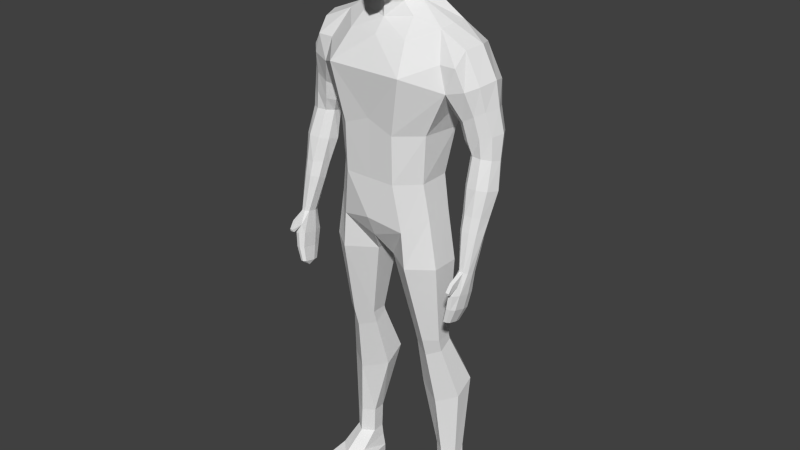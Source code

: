 # Source: TestDude.blend  (saved by Blender 2.75.0; exported with 4.5.12 LTS)
import bpy
from mathutils import Matrix  # noqa: F401  (used for matrix-valued properties, if any)

bpy.ops.wm.read_factory_settings(use_empty=True)
scene = bpy.context.scene
scene.name = 'Scene'

# ---- collections
col_collection_1 = bpy.data.collections.new('Collection 1'); scene.collection.children.link(col_collection_1)

# ---- world
world_world = bpy.data.worlds.new('World'); scene.world = world_world
world_world.color = (0.05088, 0.05088, 0.05088)
world_world.use_sun_shadow = False
world_world.sun_shadow_jitter_overblur = 0.0
world_world.cycles.sampling_method = 'MANUAL'
world_world.cycles.sample_map_resolution = 256

# ---- meshes
me_cube_003 = bpy.data.meshes.new('Cube.003')
me_cube_003.from_pydata([(-8.001e-11, 1.393, 0.2164), (-7.781e-11, 1.352, -0.02788), (-5.799e-11, 1.008, 0.04144), (-5.376e-09, 1.846, 0.2292), (2.842e-08, 1.977, 0.082), (1.712e-08, 1.976, 0.1547), (1.105e-08, 1.954, 0.1981), (-6.218e-11, 1.077, 0.224), (2.366e-08, 1.904, 0.01928), (6.707e-09, 1.867, 0.01937), (-6.933e-11, 1.205, 0.008169), (-9.635e-11, 1.675, 0.1437), (-9.414e-11, 1.633, 0.1806), (5.918e-09, 1.867, 0.2292), (-0.01126, 1.977, 0.08478), (-0.02446, 1.954, 0.04514), (-0.02885, 1.931, 0.03195), (-0.0208, 1.977, 0.09272), (-0.0452, 1.954, 0.06237), (-0.05331, 1.931, 0.05228), (-0.02718, 1.977, 0.1046), (-0.05905, 1.954, 0.08817), (-0.06966, 1.931, 0.0827), (-0.02942, 1.977, 0.1186), (-0.06392, 1.954, 0.1186), (-0.0754, 1.931, 0.1186), (-0.02718, 1.977, 0.1326), (-0.05905, 1.954, 0.149), (-0.06966, 1.931, 0.1558), (-0.0208, 1.977, 0.1445), (-0.0452, 1.954, 0.1748), (-0.05331, 1.931, 0.1877), (-0.01126, 1.977, 0.1524), (-0.02446, 1.954, 0.1921), (-0.02885, 1.931, 0.2091), (-1.533e-08, 1.931, 0.2166), (-0.1526, 1.205, 0.04646), (-0.1526, 1.203, 0.1488), (-1.007e-10, 1.749, -0.002621), (-0.1764, 1.668, 0.0003896), (-0.1668, 1.661, 0.09488), (-0.22, 1.492, -0.04244), (-0.2255, 1.497, 0.148), (-0.1626, 1.358, 0.1527), (-0.1722, 1.352, 0.02373), (-0.07631, 1.205, 0.008169), (-0.07685, 1.352, -0.02788), (-0.125, 1.5, -0.094), (-0.0827, 1.753, 0.032), (-0.08779, 1.358, 0.2164), (-0.08497, 1.686, 0.1155), (-0.125, 1.542, 0.235), (-0.0871, 1.203, 0.2126), (-0.201, 1.576, 0.1429), (-0.1982, 1.571, -0.04127), (-5.775e-11, 1.006, 0.192), (-0.1701, 1.094, 0.04911), (-0.1701, 1.092, 0.142), (-0.1101, 1.049, -0.003782), (-0.1101, 1.049, 0.2005), (-9.547e-11, 1.659, -0.04222), (-0.05788, 1.846, 0.05526), (-0.09927, 1.631, 0.1712), (-1.004e-10, 1.744, 0.1503), (-0.1104, 1.655, -0.04191), (-0.07299, 1.757, 0.07878), (-0.06127, 1.777, 0.1272), (-0.04618, 1.721, 0.1097), (-0.06873, 1.792, 0.09182), (-0.1764, 1.668, 0.0003805), (-0.197, 0.9289, 0.04771), (-0.04424, 1.742, 0.009506), (-9.883e-11, 1.715, 0.1401), (-0.03668, 1.781, 0.019), (-1.023e-10, 1.778, 0.004805), (-0.07078, 1.787, 0.05133), (-0.08386, 1.729, 0.07472), (-0.05451, 1.904, 0.1938), (-0.07768, 1.904, 0.1153), (-0.05504, 1.904, 0.05379), (-0.03136, 1.904, 0.2198), (-0.07354, 1.904, 0.1546), (-0.07096, 1.904, 0.08226), (-0.03096, 1.904, 0.03104), (-0.05479, 1.867, 0.1937), (-0.07653, 1.867, 0.1157), (-0.05717, 1.867, 0.0537), (-0.05362, 1.846, 0.1937), (-0.07623, 1.846, 0.1152), (-0.03107, 1.847, 0.03056), (-0.03042, 1.846, 0.2196), (-0.031, 1.867, 0.2202), (-0.0726, 1.846, 0.1545), (-0.07333, 1.867, 0.1547), (-0.07111, 1.867, 0.08266), (-0.07061, 1.846, 0.08458), (-0.03014, 1.867, 0.0309), (-0.04708, 1.76, 0.1763), (-0.026, 1.748, 0.2015), (-0.2494, 1.618, -0.01165), (-0.2591, 1.62, 0.1039), (-0.2529, 1.576, 0.1429), (-0.2431, 1.574, -0.04127), (-0.3098, 1.524, -0.001245), (-0.3087, 1.524, 0.1023), (-0.279, 1.51, 0.133), (-0.2789, 1.508, -0.02979), (-0.3255, 1.535, 0.04764), (-0.2763, 1.628, 0.04763), (-0.1761, 1.669, 0.04763), (-0.2056, 1.455, 0.1094), (-0.2045, 1.455, 0.02507), (-0.2536, 1.409, -0.01686), (-0.2609, 1.415, 0.1127), (-0.3184, 1.45, 0.006643), (-0.3212, 1.45, 0.08945), (-0.2958, 1.436, 0.109), (-0.2898, 1.434, -0.02129), (-0.338, 1.456, 0.04575), (-0.2325, 1.399, 0.08544), (-0.2305, 1.399, 0.02986), (-0.2649, 1.352, -0.0007564), (-0.272, 1.354, 0.1017), (-0.3342, 1.377, 0.007526), (-0.3392, 1.377, 0.07788), (-0.31, 1.369, 0.0988), (-0.301, 1.369, -0.01188), (-0.3527, 1.382, 0.04075), (-0.2483, 1.348, 0.08274), (-0.2418, 1.348, 0.03072), (-0.2848, 1.297, 0.02036), (-0.2843, 1.311, 0.0936), (-0.3391, 1.298, 0.02683), (-0.343, 1.308, 0.08117), (-0.3153, 1.311, 0.0973), (-0.3131, 1.296, 0.01181), (-0.3536, 1.303, 0.05251), (-0.265, 1.309, 0.07298), (-0.2647, 1.302, 0.04465), (-0.2831, 1.211, 0.03473), (-0.2895, 1.225, 0.1241), (-0.3456, 1.212, 0.04243), (-0.3502, 1.223, 0.1079), (-0.3238, 1.227, 0.1273), (-0.3156, 1.21, 0.02438), (-0.3623, 1.217, 0.06982), (-0.2681, 1.219, 0.1005), (-0.2623, 1.214, 0.064), (-0.2943, 1.124, 0.06895), (-0.299, 1.148, 0.1445), (-0.3399, 1.126, 0.07505), (-0.3433, 1.143, 0.1269), (-0.324, 1.148, 0.1423), (-0.3181, 1.121, 0.06075), (-0.3521, 1.134, 0.09556), (-0.277, 1.144, 0.1214), (-0.2762, 1.132, 0.09214), (-0.2963, 1.074, 0.08922), (-0.3005, 1.101, 0.157), (-0.3374, 1.076, 0.09438), (-0.3404, 1.095, 0.1396), (-0.3231, 1.101, 0.1534), (-0.3177, 1.071, 0.08229), (-0.3484, 1.085, 0.1151), (-0.2809, 1.096, 0.1364), (-0.2817, 1.082, 0.1088), (-0.3092, 0.9707, 0.1222), (-0.311, 0.982, 0.1774), (-0.3323, 0.9703, 0.1275), (-0.3336, 0.978, 0.1654), (-0.3237, 0.9809, 0.1762), (-0.3213, 0.9688, 0.1167), (-0.3372, 0.9737, 0.1456), (-0.3018, 0.9805, 0.1668), (-0.3013, 0.9747, 0.1388), (-0.197, 0.9289, 0.1406), (-0.1206, 0.9289, -0.005192), (-0.1206, 0.9289, 0.1991), (-0.03073, 0.9289, 0.04193), (-0.02985, 0.9289, 0.1397), (-0.1844, 0.6533, 0.05087), (-0.1844, 0.6533, 0.1019), (-0.1425, 0.6522, 0.02171), (-0.1425, 0.6533, 0.134), (-0.08764, 0.6533, 0.0477), (-0.08715, 0.6533, 0.1014), (-0.1844, 0.6353, 0.046), (-0.1844, 0.6076, 0.08888), (-0.1595, 0.4906, -0.05759), (-0.1425, 0.5902, 0.1159), (-0.08764, 0.637, 0.04334), (-0.08715, 0.6079, 0.08845), (-0.2223, 0.4652, -0.02114), (-0.2223, 0.4237, 0.04317), (-0.1595, 0.3976, 0.08369), (-0.07715, 0.4678, -0.02514), (-0.07643, 0.4242, 0.04253), (-0.1826, 0.202, -0.02063), (-0.2159, 0.2008, 0.002804), (-0.2159, 0.2002, 0.04323), (-0.1761, 0.1998, 0.0687), (-0.1392, 0.2009, 0.0002905), (-0.1388, 0.2002, 0.04283), (-0.1858, 0.1112, -0.01983), (-0.2191, 0.11, 0.003603), (-0.2142, 0.1094, 0.04403), (-0.181, 0.109, 0.0695), (-0.1423, 0.1101, 0.001089), (-0.142, 0.1094, 0.04363), (-0.1874, 0.07099, -0.03844), (-0.2254, 0.07228, 0.0006607), (-0.2305, 0.05443, 0.1052), (-0.1874, 0.04411, 0.149), (-0.1364, 0.07228, 0.002325), (-0.141, 0.05846, 0.1012), (-0.1894, 0.03029, -0.04387), (-0.2317, 0.02805, 0.0003736), (-0.2534, 0.03029, 0.07719), (-0.1894, 0.0303, 0.2302), (-0.1293, 0.02805, 0.000641), (-0.1186, 0.03029, 0.08724), (-0.1894, -1.242e-06, -0.04387), (-0.2317, 0.002244, 0.0003743), (-0.2534, 2.186e-06, 0.07719), (-0.1894, 6.52e-06, 0.2302), (-0.1293, 0.002244, 0.0006418), (-0.1186, 2.471e-06, 0.08724), (-0.2475, 0.03029, 0.1632), (-0.2475, 4.621e-06, 0.1632), (-0.1284, 0.03029, 0.1702), (-0.1284, 4.82e-06, 0.1702), (-0.3022, 0.9018, 0.1196), (-0.303, 0.917, 0.2164), (-0.3268, 0.9027, 0.1341), (-0.3278, 0.9132, 0.1948), (-0.3167, 0.9163, 0.214), (-0.315, 0.8999, 0.1133), (-0.3322, 0.9076, 0.1595), (-0.2933, 0.9148, 0.1989), (-0.2931, 0.9071, 0.149), (-0.2976, 0.8528, 0.1342), (-0.2985, 0.8705, 0.2204), (-0.3207, 0.8524, 0.1458), (-0.3213, 0.8664, 0.2053), (-0.3113, 0.8694, 0.2179), (-0.3097, 0.851, 0.1284), (-0.3252, 0.8588, 0.1696), (-0.2894, 0.8686, 0.2091), (-0.2895, 0.8583, 0.1591), (-0.2873, 0.809, 0.1549), (-0.288, 0.8223, 0.219), (-0.3045, 0.8088, 0.1625), (-0.3049, 0.8192, 0.2078), (-0.2975, 0.8215, 0.2172), (-0.2963, 0.8077, 0.1528), (-0.3079, 0.8136, 0.1813), (-0.2812, 0.8209, 0.2107), (-0.2812, 0.8132, 0.1734), (-0.2869, 0.7994, 0.1903), (-0.3231, 0.9434, 0.2027), (-0.3018, 0.9446, 0.2045), (-0.311, 0.9616, 0.2221), (-0.3224, 0.9602, 0.2204), (-0.3083, 0.9276, 0.2305), (-0.3186, 0.9266, 0.2304), (-0.3093, 0.9375, 0.2393), (-0.3203, 0.9368, 0.2378), (-0.3088, 0.9304, 0.2371), (-0.3194, 0.9295, 0.2363), (1.793e-09, 1.982, 0.1186), (-8.632e-11, 1.5, -0.094), (-6.118e-11, 1.063, -0.02342), (-6.906e-11, 1.203, 0.2126), (-1.063e-10, 1.847, 0.01931), (-3.205e-08, 1.954, 0.03908), (-3.315e-08, 1.931, 0.02481), (-2.735e-09, 1.738, 0.2116), (0.01126, 1.977, 0.08478), (0.02446, 1.954, 0.04514), (0.02885, 1.931, 0.03195), (0.0208, 1.977, 0.09272), (0.0452, 1.954, 0.06237), (0.05331, 1.931, 0.05228), (0.02718, 1.977, 0.1046), (0.05905, 1.954, 0.08817), (0.06966, 1.931, 0.0827), (0.02942, 1.977, 0.1186), (0.06392, 1.954, 0.1186), (0.0754, 1.931, 0.1186), (0.02718, 1.977, 0.1326), (0.05905, 1.954, 0.149), (0.06966, 1.931, 0.1558), (0.0208, 1.977, 0.1445), (0.0452, 1.954, 0.1748), (0.05331, 1.931, 0.1877), (0.01126, 1.977, 0.1524), (0.02446, 1.954, 0.1921), (0.02885, 1.931, 0.2091), (0.1526, 1.205, 0.04646), (0.1526, 1.203, 0.1488), (0.1764, 1.668, 0.0003896), (0.1668, 1.661, 0.09488), (0.22, 1.492, -0.04244), (0.2255, 1.497, 0.148), (-8.884e-11, 1.542, 0.235), (0.1626, 1.358, 0.1527), (0.1722, 1.352, 0.02373), (0.07631, 1.205, 0.008169), (0.07685, 1.352, -0.02788), (0.125, 1.5, -0.094), (0.0827, 1.753, 0.032), (0.08779, 1.358, 0.2164), (0.08497, 1.686, 0.1155), (0.125, 1.542, 0.235), (0.0871, 1.203, 0.2126), (0.201, 1.576, 0.1429), (0.1982, 1.571, -0.04127), (0.1701, 1.094, 0.04911), (0.1701, 1.092, 0.142), (0.1101, 1.049, -0.003782), (0.1101, 1.049, 0.2005), (0.05788, 1.846, 0.05526), (0.09927, 1.631, 0.1712), (0.1104, 1.655, -0.04191), (0.07299, 1.757, 0.07878), (0.06127, 1.777, 0.1272), (0.04618, 1.721, 0.1097), (0.06873, 1.792, 0.09182), (0.1764, 1.668, 0.0003805), (0.197, 0.9289, 0.04771), (0.04424, 1.742, 0.009506), (0.03668, 1.781, 0.019), (0.07078, 1.787, 0.05133), (0.08386, 1.729, 0.07472), (0.05451, 1.904, 0.1938), (0.07768, 1.904, 0.1153), (7.742e-09, 1.904, 0.2289), (0.05504, 1.904, 0.05379), (0.03136, 1.904, 0.2198), (0.07354, 1.904, 0.1546), (0.07096, 1.904, 0.08226), (0.03096, 1.904, 0.03104), (0.05479, 1.867, 0.1937), (0.07653, 1.867, 0.1157), (0.05717, 1.867, 0.0537), (0.05362, 1.846, 0.1937), (0.07623, 1.846, 0.1152), (0.03107, 1.847, 0.03056), (0.03042, 1.846, 0.2196), (0.031, 1.867, 0.2202), (0.0726, 1.846, 0.1545), (0.07333, 1.867, 0.1547), (0.07111, 1.867, 0.08266), (0.07061, 1.846, 0.08458), (0.03014, 1.867, 0.0309), (0.04708, 1.76, 0.1763), (0.026, 1.748, 0.2015), (0.2494, 1.618, -0.01165), (0.2591, 1.62, 0.1039), (0.2529, 1.576, 0.1429), (0.2431, 1.574, -0.04127), (0.3098, 1.524, -0.001245), (0.3087, 1.524, 0.1023), (0.279, 1.51, 0.133), (0.2789, 1.508, -0.02979), (0.3255, 1.535, 0.04764), (0.2763, 1.628, 0.04763), (0.1761, 1.669, 0.04763), (0.2056, 1.455, 0.1094), (0.2045, 1.455, 0.02507), (0.2536, 1.409, -0.01686), (0.2609, 1.415, 0.1127), (0.3184, 1.45, 0.006643), (0.3212, 1.45, 0.08945), (0.2958, 1.436, 0.109), (0.2898, 1.434, -0.02129), (0.338, 1.456, 0.04575), (0.2325, 1.399, 0.08544), (0.2305, 1.399, 0.02986), (0.2649, 1.352, -0.0007564), (0.272, 1.354, 0.1017), (0.3342, 1.377, 0.007526), (0.3392, 1.377, 0.07788), (0.31, 1.369, 0.0988), (0.301, 1.369, -0.01188), (0.3527, 1.382, 0.04075), (0.2483, 1.348, 0.08274), (0.2418, 1.348, 0.03072), (0.2848, 1.297, 0.02036), (0.2843, 1.311, 0.0936), (0.3391, 1.298, 0.02683), (0.343, 1.308, 0.08117), (0.3153, 1.311, 0.0973), (0.3131, 1.296, 0.01181), (0.3536, 1.303, 0.05251), (0.265, 1.309, 0.07298), (0.2647, 1.302, 0.04465), (0.2831, 1.211, 0.03473), (0.2895, 1.225, 0.1241), (0.3456, 1.212, 0.04243), (0.3502, 1.223, 0.1079), (0.3238, 1.227, 0.1273), (0.3156, 1.21, 0.02438), (0.3623, 1.217, 0.06982), (0.2681, 1.219, 0.1005), (0.2623, 1.214, 0.064), (0.2943, 1.124, 0.06895), (0.299, 1.148, 0.1445), (0.3399, 1.126, 0.07505), (0.3433, 1.143, 0.1269), (0.324, 1.148, 0.1423), (0.3181, 1.121, 0.06075), (0.3521, 1.134, 0.09556), (0.277, 1.144, 0.1214), (0.2762, 1.132, 0.09214), (0.2963, 1.074, 0.08922), (0.3005, 1.101, 0.157), (0.3374, 1.076, 0.09438), (0.3404, 1.095, 0.1396), (0.3231, 1.101, 0.1534), (0.3177, 1.071, 0.08229), (0.3484, 1.085, 0.1151), (0.2809, 1.096, 0.1364), (0.2817, 1.082, 0.1088), (0.3092, 0.9707, 0.1222), (0.311, 0.982, 0.1774), (0.3323, 0.9703, 0.1275), (0.3336, 0.978, 0.1654), (0.3237, 0.9809, 0.1762), (0.3213, 0.9688, 0.1167), (0.3372, 0.9737, 0.1456), (0.3018, 0.9805, 0.1668), (0.3013, 0.9747, 0.1388), (0.197, 0.9289, 0.1406), (0.1206, 0.9289, -0.005192), (0.1206, 0.9289, 0.1991), (0.03073, 0.9289, 0.04193), (0.02985, 0.9289, 0.1397), (0.1844, 0.6533, 0.05087), (0.1844, 0.6533, 0.1019), (0.1425, 0.6522, 0.02171), (0.1425, 0.6533, 0.134), (0.08764, 0.6533, 0.0477), (0.08715, 0.6533, 0.1014), (0.1844, 0.6353, 0.046), (0.1844, 0.6076, 0.08888), (0.1595, 0.4906, -0.05759), (0.1425, 0.5902, 0.1159), (0.08764, 0.637, 0.04334), (0.08715, 0.6079, 0.08845), (0.2223, 0.4652, -0.02114), (0.2223, 0.4237, 0.04317), (0.1595, 0.3976, 0.08369), (0.07715, 0.4678, -0.02514), (0.07643, 0.4242, 0.04253), (0.1826, 0.202, -0.02063), (0.2159, 0.2008, 0.002804), (0.2159, 0.2002, 0.04323), (0.1761, 0.1998, 0.0687), (0.1392, 0.2009, 0.0002905), (0.1388, 0.2002, 0.04283), (0.1858, 0.1112, -0.01983), (0.2191, 0.11, 0.003603), (0.2142, 0.1094, 0.04403), (0.181, 0.109, 0.0695), (0.1423, 0.1101, 0.001089), (0.142, 0.1094, 0.04363), (0.1874, 0.07099, -0.03844), (0.2254, 0.07228, 0.0006607), (0.2305, 0.05443, 0.1052), (0.1874, 0.04411, 0.149), (0.1364, 0.07228, 0.002325), (0.141, 0.05846, 0.1012), (0.1894, 0.03029, -0.04387), (0.2317, 0.02805, 0.0003736), (0.2534, 0.03029, 0.07719), (0.1894, 0.0303, 0.2302), (0.1293, 0.02805, 0.000641), (0.1186, 0.03029, 0.08724), (0.1894, -1.242e-06, -0.04387), (0.2317, 0.002244, 0.0003743), (0.2534, 2.186e-06, 0.07719), (0.1894, 6.52e-06, 0.2302), (0.1293, 0.002244, 0.0006418), (0.1186, 2.471e-06, 0.08724), (0.2475, 0.03029, 0.1632), (0.2475, 4.621e-06, 0.1632), (0.1284, 0.03029, 0.1702), (0.1284, 4.82e-06, 0.1702), (0.3022, 0.9018, 0.1196), (0.303, 0.917, 0.2164), (0.3268, 0.9027, 0.1341), (0.3278, 0.9132, 0.1948), (0.3167, 0.9163, 0.214), (0.315, 0.8999, 0.1133), (0.3322, 0.9076, 0.1595), (0.2933, 0.9148, 0.1989), (0.2931, 0.9071, 0.149), (0.2976, 0.8528, 0.1342), (0.2985, 0.8705, 0.2204), (0.3207, 0.8524, 0.1458), (0.3213, 0.8664, 0.2053), (0.3113, 0.8694, 0.2179), (0.3097, 0.851, 0.1284), (0.3252, 0.8588, 0.1696), (0.2894, 0.8686, 0.2091), (0.2895, 0.8583, 0.1591), (0.2873, 0.809, 0.1549), (0.288, 0.8223, 0.219), (0.3045, 0.8088, 0.1625), (0.3049, 0.8192, 0.2078), (0.2975, 0.8215, 0.2172), (0.2963, 0.8077, 0.1528), (0.3079, 0.8136, 0.1813), (0.2812, 0.8209, 0.2107), (0.2812, 0.8132, 0.1734), (0.2869, 0.7994, 0.1903), (0.3231, 0.9434, 0.2027), (0.3018, 0.9446, 0.2045), (0.311, 0.9616, 0.2221), (0.3224, 0.9602, 0.2204), (0.3083, 0.9276, 0.2305), (0.3186, 0.9266, 0.2304), (0.3093, 0.9375, 0.2393), (0.3203, 0.9368, 0.2378), (0.3088, 0.9304, 0.2371), (0.3194, 0.9295, 0.2363)], [], [(18, 19, 22, 21), (15, 16, 19, 18), (21, 22, 25, 24), (28, 81, 77, 31), (31, 77, 80, 34), (53, 62, 40), (43, 110, 111, 44), (44, 36, 37, 43), (47, 46, 44, 41), (47, 41, 54), (46, 45, 36, 44), (43, 37, 52, 49), (53, 42, 51), (50, 76, 40), (42, 43, 49, 51), (40, 62, 50), (64, 47, 54), (39, 69, 64, 54), (36, 56, 57, 37), (45, 58, 56, 36), (37, 57, 59, 52), (58, 176, 70, 56), (71, 60, 64, 48), (51, 62, 53), (75, 65, 68, 61), (89, 73, 61), (75, 73, 71, 48), (50, 67, 76), (63, 66, 67, 72), (66, 68, 65, 67), (48, 65, 75), (38, 60, 71), (74, 38, 71, 73), (57, 175, 177, 59), (61, 73, 75), (76, 65, 48), (40, 76, 109), (76, 67, 65), (177, 183, 185, 179), (93, 92, 87, 84), (94, 95, 88, 85), (96, 89, 61, 86), (19, 79, 82, 22), (22, 82, 78, 25), (25, 78, 81, 28), (24, 25, 28, 27), (16, 83, 79, 19), (83, 96, 86, 79), (81, 93, 84, 77), (82, 94, 85, 78), (66, 92, 88, 68), (77, 84, 91, 80), (84, 87, 90, 91), (85, 88, 92, 93), (78, 85, 93, 81), (79, 86, 94, 82), (97, 87, 92, 66), (95, 68, 88), (86, 61, 95, 94), (87, 97, 98, 90), (61, 68, 95), (27, 28, 31, 30), (30, 31, 34, 33), (27, 30, 29, 26), (24, 27, 26, 23), (30, 33, 32, 29), (18, 21, 20, 17), (15, 18, 17, 14), (21, 24, 23, 20), (53, 101, 42), (54, 102, 99, 39), (40, 100, 101, 53), (109, 108, 100, 40), (41, 102, 54), (106, 117, 114, 103), (102, 106, 103, 99), (101, 105, 42), (108, 107, 104, 100), (100, 104, 105, 101), (41, 106, 102), (39, 99, 108, 109), (176, 182, 180, 70), (99, 103, 107, 108), (43, 42, 110), (107, 118, 115, 104), (44, 111, 41), (118, 127, 124, 115), (114, 123, 127, 118), (42, 113, 119, 110), (104, 115, 116, 105), (110, 119, 120, 111), (41, 112, 117, 106), (111, 120, 112, 41), (103, 114, 118, 107), (105, 116, 113, 42), (125, 134, 131, 122), (129, 138, 130, 121), (113, 122, 128, 119), (117, 126, 123, 114), (119, 128, 129, 120), (115, 124, 125, 116), (120, 129, 121, 112), (116, 125, 122, 113), (112, 121, 126, 117), (131, 140, 146, 137), (136, 145, 142, 133), (121, 130, 135, 126), (123, 132, 136, 127), (127, 136, 133, 124), (122, 131, 137, 128), (126, 135, 132, 123), (128, 137, 138, 129), (124, 133, 134, 125), (135, 144, 141, 132), (137, 146, 147, 138), (133, 142, 143, 134), (138, 147, 139, 130), (134, 143, 140, 131), (130, 139, 144, 135), (132, 141, 145, 136), (146, 155, 156, 147), (143, 152, 149, 140), (154, 163, 160, 151), (150, 159, 163, 154), (139, 148, 153, 144), (144, 153, 150, 141), (141, 150, 154, 145), (142, 151, 152, 143), (140, 149, 155, 146), (157, 166, 171, 162), (161, 170, 167, 158), (149, 158, 164, 155), (153, 162, 159, 150), (155, 164, 165, 156), (151, 160, 161, 152), (156, 165, 157, 148), (152, 161, 158, 149), (148, 157, 162, 153), (171, 236, 233, 168), (167, 260, 232, 238, 173), (159, 168, 172, 163), (163, 172, 169, 160), (158, 167, 173, 164), (162, 171, 168, 159), (164, 173, 174, 165), (160, 169, 170, 161), (165, 174, 166, 157), (147, 156, 148, 139), (145, 154, 151, 142), (48, 64, 69), (76, 48, 69), (109, 76, 69, 39), (56, 70, 175, 57), (186, 192, 193, 187), (183, 189, 191, 185), (178, 184, 182, 176), (70, 180, 181, 175), (175, 181, 183, 177), (179, 185, 184, 178), (182, 188, 192, 186), (188, 197, 198, 192), (180, 186, 187, 181), (185, 191, 190, 184), (193, 199, 200, 194), (181, 187, 189, 183), (182, 186, 180), (189, 194, 196, 191), (187, 193, 194, 189), (184, 190, 182), (191, 196, 195, 190), (190, 195, 188, 182), (197, 203, 204, 198), (199, 205, 206, 200), (192, 198, 199, 193), (194, 200, 202, 196), (195, 201, 197, 188), (196, 202, 201, 195), (205, 211, 212, 206), (206, 212, 214, 208), (202, 208, 207, 201), (198, 204, 205, 199), (201, 207, 203, 197), (200, 206, 208, 202), (211, 227, 212), (214, 229, 220), (203, 209, 210, 204), (208, 214, 213, 207), (204, 210, 211, 205), (207, 213, 209, 203), (217, 223, 228, 227), (229, 230, 226, 220), (209, 215, 216, 210), (214, 220, 219, 213), (210, 216, 217, 211), (213, 219, 215, 209), (226, 230, 224, 221, 225), (224, 228, 223, 222, 221), (215, 221, 222, 216), (220, 226, 225, 219), (216, 222, 223, 217), (219, 225, 221, 215), (212, 227, 218), (227, 228, 224, 218), (218, 229, 212), (218, 224, 230, 229), (212, 229, 214), (217, 227, 211), (231, 240, 245, 236), (235, 244, 241, 232), (173, 238, 239, 174), (169, 234, 235, 259, 170), (174, 239, 231, 166), (259, 235, 232, 260), (166, 231, 236, 171), (168, 233, 237, 172), (172, 237, 234, 169), (241, 250, 256, 247), (246, 255, 252, 243), (233, 242, 246, 237), (237, 246, 243, 234), (232, 241, 247, 238), (236, 245, 242, 233), (238, 247, 248, 239), (234, 243, 244, 235), (239, 248, 240, 231), (254, 258, 251), (258, 257, 256), (245, 254, 251, 242), (247, 256, 257, 248), (243, 252, 253, 244), (248, 257, 249, 240), (244, 253, 250, 241), (240, 249, 254, 245), (242, 251, 255, 246), (258, 256, 250), (249, 257, 258), (254, 249, 258), (255, 258, 252), (251, 258, 255), (253, 258, 250), (252, 258, 253), (262, 266, 265, 261), (259, 264, 268, 266, 262), (167, 261, 260), (170, 262, 261, 167), (261, 265, 267, 263, 260), (260, 263, 264, 259), (268, 264, 263, 267), (259, 262, 170), (266, 268, 267, 265), (62, 12, 11, 50), (59, 177, 179, 55), (11, 67, 50), (72, 67, 11), (8, 9, 96, 83), (33, 34, 35, 6), (33, 6, 5, 32), (55, 179, 178, 2), (2, 178, 176, 58), (59, 55, 7), (1, 10, 45, 46), (91, 90, 3, 13), (281, 284, 285, 282), (278, 281, 282, 279), (284, 287, 288, 285), (291, 294, 334, 339), (294, 297, 338, 334), (315, 301, 322), (305, 306, 369, 368), (306, 305, 299, 298), (309, 302, 306, 308), (309, 316, 302), (308, 306, 298, 307), (305, 311, 314, 299), (315, 313, 303), (312, 301, 333), (303, 313, 311, 305), (301, 312, 322), (323, 316, 309), (300, 316, 323, 328), (298, 299, 318, 317), (307, 298, 317, 319), (299, 314, 320, 318), (319, 317, 329, 434), (313, 315, 322), (332, 321, 327, 324), (347, 321, 331), (332, 310, 330, 331), (312, 333, 326), (325, 326, 324, 327), (310, 332, 324), (318, 320, 435, 433), (321, 332, 331), (333, 310, 324), (301, 367, 333), (333, 324, 326), (435, 437, 443, 441), (351, 342, 345, 350), (352, 343, 346, 353), (354, 344, 321, 347), (282, 285, 340, 337), (285, 288, 335, 340), (288, 291, 339, 335), (287, 290, 291, 288), (279, 282, 337, 341), (341, 337, 344, 354), (339, 334, 342, 351), (340, 335, 343, 352), (325, 327, 346, 350), (334, 338, 349, 342), (342, 349, 348, 345), (343, 351, 350, 346), (335, 339, 351, 343), (337, 340, 352, 344), (355, 325, 350, 345), (353, 346, 327), (344, 352, 353, 321), (345, 348, 356, 355), (321, 353, 327), (290, 293, 294, 291), (293, 296, 297, 294), (290, 289, 292, 293), (287, 286, 289, 290), (293, 292, 295, 296), (281, 280, 283, 284), (278, 277, 280, 281), (284, 283, 286, 287), (315, 303, 359), (316, 300, 357, 360), (301, 315, 359, 358), (367, 301, 358, 366), (302, 316, 360), (364, 361, 372, 375), (360, 357, 361, 364), (359, 303, 363), (366, 358, 362, 365), (358, 359, 363, 362), (302, 360, 364), (300, 367, 366, 357), (434, 329, 438, 440), (357, 366, 365, 361), (305, 368, 303), (365, 362, 373, 376), (306, 302, 369), (376, 373, 382, 385), (372, 376, 385, 381), (303, 368, 377, 371), (362, 363, 374, 373), (368, 369, 378, 377), (302, 364, 375, 370), (369, 302, 370, 378), (361, 365, 376, 372), (363, 303, 371, 374), (383, 380, 389, 392), (387, 379, 388, 396), (371, 377, 386, 380), (375, 372, 381, 384), (377, 378, 387, 386), (373, 374, 383, 382), (378, 370, 379, 387), (374, 371, 380, 383), (370, 375, 384, 379), (389, 395, 404, 398), (394, 391, 400, 403), (379, 384, 393, 388), (381, 385, 394, 390), (385, 382, 391, 394), (380, 386, 395, 389), (384, 381, 390, 393), (386, 387, 396, 395), (382, 383, 392, 391), (393, 390, 399, 402), (395, 396, 405, 404), (391, 392, 401, 400), (396, 388, 397, 405), (392, 389, 398, 401), (388, 393, 402, 397), (390, 394, 403, 399), (404, 405, 414, 413), (401, 398, 407, 410), (412, 409, 418, 421), (408, 412, 421, 417), (397, 402, 411, 406), (402, 399, 408, 411), (399, 403, 412, 408), (400, 401, 410, 409), (398, 404, 413, 407), (415, 420, 429, 424), (419, 416, 425, 428), (407, 413, 422, 416), (411, 408, 417, 420), (413, 414, 423, 422), (409, 410, 419, 418), (414, 406, 415, 423), (410, 407, 416, 419), (406, 411, 420, 415), (429, 426, 491, 494), (425, 431, 496, 490, 518), (417, 421, 430, 426), (421, 418, 427, 430), (416, 422, 431, 425), (420, 417, 426, 429), (422, 423, 432, 431), (418, 419, 428, 427), (423, 415, 424, 432), (405, 397, 406, 414), (403, 400, 409, 412), (310, 328, 323), (333, 328, 310), (367, 300, 328, 333), (317, 318, 433, 329), (444, 445, 451, 450), (441, 443, 449, 447), (436, 434, 440, 442), (329, 433, 439, 438), (433, 435, 441, 439), (437, 436, 442, 443), (440, 444, 450, 446), (446, 450, 456, 455), (438, 439, 445, 444), (443, 442, 448, 449), (451, 452, 458, 457), (439, 441, 447, 445), (440, 438, 444), (447, 449, 454, 452), (445, 447, 452, 451), (442, 440, 448), (449, 448, 453, 454), (448, 440, 446, 453), (455, 456, 462, 461), (457, 458, 464, 463), (450, 451, 457, 456), (452, 454, 460, 458), (453, 446, 455, 459), (454, 453, 459, 460), (463, 464, 470, 469), (464, 466, 472, 470), (460, 459, 465, 466), (456, 457, 463, 462), (459, 455, 461, 465), (458, 460, 466, 464), (469, 470, 485), (472, 478, 487), (461, 462, 468, 467), (466, 465, 471, 472), (462, 463, 469, 468), (465, 461, 467, 471), (475, 485, 486, 481), (487, 478, 484, 488), (467, 468, 474, 473), (472, 471, 477, 478), (468, 469, 475, 474), (471, 467, 473, 477), (484, 483, 479, 482, 488), (482, 479, 480, 481, 486), (473, 474, 480, 479), (478, 477, 483, 484), (474, 475, 481, 480), (477, 473, 479, 483), (470, 476, 485), (485, 476, 482, 486), (476, 470, 487), (476, 487, 488, 482), (470, 472, 487), (475, 469, 485), (489, 494, 503, 498), (493, 490, 499, 502), (431, 432, 497, 496), (427, 428, 517, 493, 492), (432, 424, 489, 497), (517, 518, 490, 493), (424, 429, 494, 489), (426, 430, 495, 491), (430, 427, 492, 495), (499, 505, 514, 508), (504, 501, 510, 513), (491, 495, 504, 500), (495, 492, 501, 504), (490, 496, 505, 499), (494, 491, 500, 503), (496, 497, 506, 505), (492, 493, 502, 501), (497, 489, 498, 506), (512, 509, 516), (516, 514, 515), (503, 500, 509, 512), (505, 506, 515, 514), (501, 502, 511, 510), (506, 498, 507, 515), (502, 499, 508, 511), (498, 503, 512, 507), (500, 504, 513, 509), (516, 508, 514), (507, 516, 515), (512, 516, 507), (513, 510, 516), (509, 513, 516), (511, 508, 516), (510, 511, 516), (520, 519, 523, 524), (517, 520, 524, 526, 522), (425, 518, 519), (428, 425, 519, 520), (519, 518, 521, 525, 523), (518, 517, 522, 521), (526, 525, 521, 522), (517, 428, 520), (524, 523, 525, 526), (274, 278, 279, 275), (273, 347, 331), (286, 269, 289), (289, 269, 292), (292, 269, 295), (280, 269, 283), (277, 269, 280), (283, 269, 286), (34, 80, 336, 35), (51, 304, 12, 62), (274, 275, 16, 15), (80, 91, 13, 336), (97, 66, 63, 276, 98), (52, 59, 7, 272), (74, 73, 273), (9, 273, 89, 96), (273, 73, 89), (271, 2, 58), (60, 270, 47, 64), (49, 52, 272, 0), (270, 1, 46, 47), (51, 49, 0, 304), (10, 271, 58, 45), (275, 8, 83, 16), (90, 98, 276, 3), (23, 26, 269), (26, 29, 269), (32, 5, 269), (274, 15, 14, 4), (4, 14, 269), (29, 32, 269), (17, 20, 269), (14, 17, 269), (20, 23, 269), (297, 35, 336, 338), (330, 310, 323, 60), (63, 72, 326, 325), (38, 330, 60), (74, 331, 330, 38), (322, 312, 11, 12), (320, 55, 437, 435), (313, 322, 12, 304), (11, 312, 326), (72, 11, 326), (338, 336, 13, 349), (355, 356, 276, 63, 325), (314, 272, 7, 320), (74, 273, 331), (9, 354, 347, 273), (8, 341, 354, 9), (296, 6, 35, 297), (296, 295, 5, 6), (55, 2, 436, 437), (2, 319, 434, 436), (271, 319, 2), (60, 323, 309, 270), (311, 0, 272, 314), (320, 7, 55), (270, 309, 308, 1), (313, 304, 0, 311), (1, 308, 307, 10), (10, 307, 319, 271), (349, 13, 3, 348), (275, 279, 341, 8), (348, 3, 276, 356), (295, 269, 5), (274, 4, 277, 278), (4, 269, 277)])
_uv = me_cube_003.uv_layers.new(name='UVMap')
_uv.uv.foreach_set('vector', [0.7067, 0.9396, 0.6874, 0.9326, 0.7022, 0.9116, 0.7169, 0.921, 0.7002, 0.9619, 0.6757, 0.9578, 0.6874, 0.9326, 0.7067, 0.9396, 0.7169, 0.921, 0.7022, 0.9116, 0.7188, 0.8952, 0.7292, 0.906, 0.7356, 0.8828, 0.7271, 0.8703, 0.7479, 0.8621, 0.7506, 0.8748, 0.7506, 0.8748, 0.7479, 0.8621, 0.7625, 0.8583, 0.7635, 0.8703, 0.9027, 0.5769, 0.8352, 0.6051, 0.8891, 0.6404, 0.8928, 0.4361, 0.9334, 0.4958, 0.9842, 0.4871, 0.9737, 0.4221, 0.9737, 0.4221, 0.9509, 0.3333, 0.8875, 0.3351, 0.8928, 0.4361, 0.1307, 0.7521, 0.1532, 0.658, 0.0878, 0.6507, 0.07061, 0.7447, 0.1307, 0.7521, 0.07061, 0.7447, 0.08035, 0.7935, 0.1532, 0.658, 0.152, 0.5628, 0.09917, 0.5607, 0.0878, 0.6507, 0.8928, 0.4361, 0.8875, 0.3351, 0.8292, 0.3378, 0.8298, 0.4369, 0.9027, 0.5769, 0.9171, 0.5286, 0.8415, 0.5433, 0.8354, 0.6538, 0.8438, 0.6883, 0.8891, 0.6404, 0.9171, 0.5286, 0.8928, 0.4361, 0.8298, 0.4369, 0.8415, 0.5433, 0.8891, 0.6404, 0.8352, 0.6051, 0.8354, 0.6538, 0.1323, 0.847, 0.1307, 0.7521, 0.08035, 0.7935, 0.08705, 0.8575, 0.09276, 0.8571, 0.1323, 0.847, 0.08035, 0.7935, 0.9509, 0.3333, 0.9483, 0.2664, 0.8932, 0.2652, 0.8875, 0.3351, 0.152, 0.5628, 0.1364, 0.4666, 0.09004, 0.4941, 0.09917, 0.5607, 0.8875, 0.3351, 0.8932, 0.2652, 0.841, 0.2419, 0.8292, 0.3378, 0.03937, 0.3061, 0.1032, 0.2795, 0.1249, 0.3255, 0.03686, 0.3597, 0.1684, 0.9161, 0.1999, 0.8523, 0.1323, 0.847, 0.1396, 0.928, 0.8415, 0.5433, 0.8352, 0.6051, 0.9027, 0.5769, 0.1456, 0.955, 0.1214, 0.9518, 0.1273, 0.9713, 0.1605, 0.9886, 0.1809, 0.9838, 0.1741, 0.9426, 0.1605, 0.9886, 0.1456, 0.955, 0.1741, 0.9426, 0.1684, 0.9161, 0.1396, 0.928, 0.8354, 0.6538, 0.8128, 0.6796, 0.8438, 0.6883, 0.7742, 0.6941, 0.8095, 0.7171, 0.8128, 0.6796, 0.7742, 0.6747, 0.8095, 0.7171, 0.8304, 0.7237, 0.8365, 0.7036, 0.8128, 0.6796, 0.1396, 0.928, 0.1214, 0.9518, 0.1456, 0.955, 0.1999, 0.9179, 0.1999, 0.8523, 0.1684, 0.9161, 0.1999, 0.9379, 0.1999, 0.9179, 0.1684, 0.9161, 0.1741, 0.9426, 0.05749, 0.4111, 0.1446, 0.3741, 0.1638, 0.4263, 0.09622, 0.4528, 0.1605, 0.9886, 0.1741, 0.9426, 0.1456, 0.955, 0.1112, 0.9387, 0.1214, 0.9518, 0.1396, 0.928, 0.8891, 0.6404, 0.8438, 0.6883, 0.9062, 0.6642, 0.8438, 0.6883, 0.8128, 0.6796, 0.8365, 0.7036, 0.07252, 0.09783, 0.2457, 0.1102, 0.2517, 0.1506, 0.06453, 0.164, 0.7194, 0.85, 0.716, 0.8367, 0.7429, 0.8335, 0.7438, 0.8446, 0.6689, 0.8725, 0.6612, 0.8547, 0.6873, 0.8444, 0.6934, 0.8594, 0.6164, 0.9216, 0.5977, 0.9058, 0.629, 0.8715, 0.643, 0.8913, 0.6874, 0.9326, 0.669, 0.9175, 0.6877, 0.8975, 0.7022, 0.9116, 0.7022, 0.9116, 0.6877, 0.8975, 0.7064, 0.8825, 0.7188, 0.8952, 0.7188, 0.8952, 0.7064, 0.8825, 0.7271, 0.8703, 0.7356, 0.8828, 0.7292, 0.906, 0.7188, 0.8952, 0.7356, 0.8828, 0.7417, 0.8945, 0.6757, 0.9578, 0.6514, 0.9444, 0.669, 0.9175, 0.6874, 0.9326, 0.6514, 0.9444, 0.6164, 0.9216, 0.643, 0.8913, 0.669, 0.9175, 0.7271, 0.8703, 0.7194, 0.85, 0.7438, 0.8446, 0.7479, 0.8621, 0.6877, 0.8975, 0.6689, 0.8725, 0.6934, 0.8594, 0.7064, 0.8825, 0.6913, 0.7714, 0.716, 0.8367, 0.6873, 0.8444, 0.6513, 0.7961, 0.7479, 0.8621, 0.7438, 0.8446, 0.7609, 0.8426, 0.7625, 0.8583, 0.7438, 0.8446, 0.7429, 0.8335, 0.7607, 0.833, 0.7609, 0.8426, 0.6934, 0.8594, 0.6873, 0.8444, 0.716, 0.8367, 0.7194, 0.85, 0.7064, 0.8825, 0.6934, 0.8594, 0.7194, 0.85, 0.7271, 0.8703, 0.669, 0.9175, 0.643, 0.8913, 0.6689, 0.8725, 0.6877, 0.8975, 0.7439, 0.7814, 0.7429, 0.8335, 0.716, 0.8367, 0.6913, 0.7714, 0.6612, 0.8547, 0.6513, 0.7961, 0.6873, 0.8444, 0.643, 0.8913, 0.629, 0.8715, 0.6612, 0.8547, 0.6689, 0.8725, 0.7429, 0.8335, 0.7439, 0.7814, 0.7632, 0.7875, 0.7607, 0.833, 0.629, 0.8715, 0.6513, 0.7961, 0.6612, 0.8547, 0.7417, 0.8945, 0.7356, 0.8828, 0.7506, 0.8748, 0.7536, 0.8867, 0.7536, 0.8867, 0.7506, 0.8748, 0.7635, 0.8703, 0.7647, 0.8821, 0.7417, 0.8945, 0.7536, 0.8867, 0.7626, 0.9091, 0.7565, 0.9146, 0.7292, 0.906, 0.7417, 0.8945, 0.7565, 0.9146, 0.7508, 0.922, 0.7536, 0.8867, 0.7647, 0.8821, 0.7689, 0.9058, 0.7626, 0.9091, 0.7067, 0.9396, 0.7169, 0.921, 0.7464, 0.9313, 0.744, 0.9421, 0.7002, 0.9619, 0.7067, 0.9396, 0.744, 0.9421, 0.7448, 0.9536, 0.7169, 0.921, 0.7292, 0.906, 0.7508, 0.922, 0.7464, 0.9313, 0.9027, 0.5769, 0.9344, 0.5749, 0.9171, 0.5286, 0.08035, 0.7935, 0.05282, 0.7928, 0.04592, 0.8238, 0.08705, 0.8575, 0.8891, 0.6404, 0.9415, 0.6085, 0.9344, 0.5749, 0.9027, 0.5769, 0.9062, 0.6642, 0.9635, 0.6358, 0.9415, 0.6085, 0.8891, 0.6404, 0.07061, 0.7447, 0.05282, 0.7928, 0.08035, 0.7935, 0.5225, 0.7929, 0.505, 0.7532, 0.5297, 0.7484, 0.5462, 0.7867, 0.5304, 0.8363, 0.5225, 0.7929, 0.5462, 0.7867, 0.5595, 0.8485, 0.6434, 0.7841, 0.6201, 0.7495, 0.6495, 0.7344, 0.5959, 0.8324, 0.5728, 0.7783, 0.5993, 0.7626, 0.6289, 0.8173, 0.6289, 0.8173, 0.5993, 0.7626, 0.6201, 0.7495, 0.6434, 0.7841, 0.4889, 0.8064, 0.5225, 0.7929, 0.5304, 0.8363, 0.08705, 0.8575, 0.04592, 0.8238, 0.01605, 0.8502, 0.07264, 0.8828, 0.1032, 0.2795, 0.2807, 0.2271, 0.2887, 0.2635, 0.1249, 0.3255, 0.5595, 0.8485, 0.5462, 0.7867, 0.5728, 0.7783, 0.5959, 0.8324, 0.8928, 0.4361, 0.9171, 0.5286, 0.9334, 0.4958, 0.5728, 0.7783, 0.5535, 0.7387, 0.5777, 0.726, 0.5993, 0.7626, 0.0878, 0.6507, 0.05109, 0.7026, 0.07061, 0.7447, 0.5535, 0.7387, 0.533, 0.7012, 0.5525, 0.6896, 0.5777, 0.726, 0.5297, 0.7484, 0.5133, 0.7096, 0.533, 0.7012, 0.5535, 0.7387, 0.3613, 0.8008, 0.3828, 0.7458, 0.4096, 0.7464, 0.3953, 0.7856, 0.5993, 0.7626, 0.5777, 0.726, 0.5933, 0.7126, 0.6201, 0.7495, 0.3953, 0.7856, 0.4096, 0.7464, 0.4453, 0.7488, 0.4463, 0.7868, 0.4889, 0.8064, 0.4785, 0.7509, 0.505, 0.7532, 0.5225, 0.7929, 0.4463, 0.7868, 0.4453, 0.7488, 0.4785, 0.7509, 0.4889, 0.8064, 0.5462, 0.7867, 0.5297, 0.7484, 0.5535, 0.7387, 0.5728, 0.7783, 0.6201, 0.7495, 0.5933, 0.7126, 0.6086, 0.6935, 0.6495, 0.7344, 0.5707, 0.6778, 0.555, 0.6451, 0.5739, 0.6396, 0.589, 0.6618, 0.4454, 0.7162, 0.4411, 0.6821, 0.4626, 0.6765, 0.4685, 0.7159, 0.3828, 0.7458, 0.3959, 0.7096, 0.4145, 0.7129, 0.4096, 0.7464, 0.505, 0.7532, 0.4923, 0.7166, 0.5133, 0.7096, 0.5297, 0.7484, 0.4096, 0.7464, 0.4145, 0.7129, 0.4454, 0.7162, 0.4453, 0.7488, 0.5777, 0.726, 0.5525, 0.6896, 0.5707, 0.6778, 0.5933, 0.7126, 0.4453, 0.7488, 0.4454, 0.7162, 0.4685, 0.7159, 0.4785, 0.7509, 0.5933, 0.7126, 0.5707, 0.6778, 0.589, 0.6618, 0.6086, 0.6935, 0.4785, 0.7509, 0.4685, 0.7159, 0.4923, 0.7166, 0.505, 0.7532, 0.4025, 0.6826, 0.3905, 0.6272, 0.4099, 0.6261, 0.4209, 0.6848, 0.5167, 0.6568, 0.5009, 0.6085, 0.5205, 0.5999, 0.5353, 0.6508, 0.4685, 0.7159, 0.4626, 0.6765, 0.4811, 0.6698, 0.4923, 0.7166, 0.5133, 0.7096, 0.4992, 0.6632, 0.5167, 0.6568, 0.533, 0.7012, 0.533, 0.7012, 0.5167, 0.6568, 0.5353, 0.6508, 0.5525, 0.6896, 0.3959, 0.7096, 0.4025, 0.6826, 0.4209, 0.6848, 0.4145, 0.7129, 0.4923, 0.7166, 0.4811, 0.6698, 0.4992, 0.6632, 0.5133, 0.7096, 0.4145, 0.7129, 0.4209, 0.6848, 0.4411, 0.6821, 0.4454, 0.7162, 0.5525, 0.6896, 0.5353, 0.6508, 0.555, 0.6451, 0.5707, 0.6778, 0.4811, 0.6698, 0.4677, 0.6213, 0.4849, 0.6147, 0.4992, 0.6632, 0.4209, 0.6848, 0.4099, 0.6261, 0.4308, 0.6262, 0.4411, 0.6821, 0.5353, 0.6508, 0.5205, 0.5999, 0.5374, 0.5932, 0.555, 0.6451, 0.4411, 0.6821, 0.4308, 0.6262, 0.4502, 0.6249, 0.4626, 0.6765, 0.555, 0.6451, 0.5374, 0.5932, 0.5563, 0.5868, 0.5739, 0.6396, 0.4626, 0.6765, 0.4502, 0.6249, 0.4677, 0.6213, 0.4811, 0.6698, 0.4992, 0.6632, 0.4849, 0.6147, 0.5009, 0.6085, 0.5167, 0.6568, 0.4099, 0.6261, 0.4052, 0.5798, 0.4239, 0.5757, 0.4308, 0.6262, 0.5374, 0.5932, 0.5195, 0.5506, 0.5336, 0.5451, 0.5563, 0.5868, 0.4862, 0.562, 0.4789, 0.5305, 0.4958, 0.5268, 0.5053, 0.5554, 0.4716, 0.565, 0.4633, 0.5332, 0.4789, 0.5305, 0.4862, 0.562, 0.4502, 0.6249, 0.4418, 0.5722, 0.4565, 0.569, 0.4677, 0.6213, 0.4677, 0.6213, 0.4565, 0.569, 0.4716, 0.565, 0.4849, 0.6147, 0.4849, 0.6147, 0.4716, 0.565, 0.4862, 0.562, 0.5009, 0.6085, 0.5205, 0.5999, 0.5053, 0.5554, 0.5195, 0.5506, 0.5374, 0.5932, 0.3905, 0.6272, 0.3857, 0.5794, 0.4052, 0.5798, 0.4099, 0.6261, 0.435, 0.5397, 0.424, 0.466, 0.4334, 0.4634, 0.4488, 0.5361, 0.5089, 0.5232, 0.4806, 0.448, 0.4907, 0.4484, 0.5221, 0.5181, 0.3857, 0.5794, 0.3843, 0.5501, 0.4017, 0.5499, 0.4052, 0.5798, 0.4565, 0.569, 0.4488, 0.5361, 0.4633, 0.5332, 0.4716, 0.565, 0.4052, 0.5798, 0.4017, 0.5499, 0.4195, 0.5442, 0.4239, 0.5757, 0.5053, 0.5554, 0.4958, 0.5268, 0.5089, 0.5232, 0.5195, 0.5506, 0.4239, 0.5757, 0.4195, 0.5442, 0.435, 0.5397, 0.4418, 0.5722, 0.5195, 0.5506, 0.5089, 0.5232, 0.5221, 0.5181, 0.5336, 0.5451, 0.4418, 0.5722, 0.435, 0.5397, 0.4488, 0.5361, 0.4565, 0.569, 0.4334, 0.4634, 0.4207, 0.423, 0.4307, 0.4198, 0.4441, 0.4604, 0.381, 0.4732, 0.3677, 0.4449, 0.3618, 0.427, 0.3737, 0.4271, 0.3912, 0.4721, 0.4633, 0.5332, 0.4441, 0.4604, 0.457, 0.4562, 0.4789, 0.5305, 0.4789, 0.5305, 0.457, 0.4562, 0.4711, 0.4514, 0.4958, 0.5268, 0.3843, 0.5501, 0.381, 0.4732, 0.3912, 0.4721, 0.4017, 0.5499, 0.4488, 0.5361, 0.4334, 0.4634, 0.4441, 0.4604, 0.4633, 0.5332, 0.4017, 0.5499, 0.3912, 0.4721, 0.4108, 0.4689, 0.4195, 0.5442, 0.4958, 0.5268, 0.4711, 0.4514, 0.4806, 0.448, 0.5089, 0.5232, 0.4195, 0.5442, 0.4108, 0.4689, 0.424, 0.466, 0.435, 0.5397, 0.4308, 0.6262, 0.4239, 0.5757, 0.4418, 0.5722, 0.4502, 0.6249, 0.5009, 0.6085, 0.4862, 0.562, 0.5053, 0.5554, 0.5205, 0.5999, 0.1396, 0.928, 0.1323, 0.847, 0.09276, 0.8571, 0.1112, 0.9387, 0.1396, 0.928, 0.09276, 0.8571, 0.07264, 0.8828, 0.1112, 0.9387, 0.09276, 0.8571, 0.08705, 0.8575, 0.03686, 0.3597, 0.1249, 0.3255, 0.1446, 0.3741, 0.05749, 0.4111, 0.3004, 0.2585, 0.3999, 0.2253, 0.4258, 0.2502, 0.3217, 0.2855, 0.2457, 0.1102, 0.2838, 0.1086, 0.2819, 0.1481, 0.2517, 0.1506, 0.07786, 0.2251, 0.2648, 0.1854, 0.2807, 0.2271, 0.1032, 0.2795, 0.1249, 0.3255, 0.2887, 0.2635, 0.2945, 0.2972, 0.1446, 0.3741, 0.1446, 0.3741, 0.2945, 0.2972, 0.3032, 0.328, 0.1638, 0.4263, 0.06453, 0.164, 0.2517, 0.1506, 0.2648, 0.1854, 0.07786, 0.2251, 0.2807, 0.2271, 0.3807, 0.1992, 0.3999, 0.2253, 0.3004, 0.2585, 0.3807, 0.1992, 0.5282, 0.1594, 0.5365, 0.1829, 0.3999, 0.2253, 0.2887, 0.2635, 0.3004, 0.2585, 0.3217, 0.2855, 0.2945, 0.2972, 0.2517, 0.1506, 0.2819, 0.1481, 0.2762, 0.1837, 0.2648, 0.1854, 0.4258, 0.2502, 0.5441, 0.2061, 0.5528, 0.2332, 0.4487, 0.2871, 0.2945, 0.2972, 0.3217, 0.2855, 0.3371, 0.3136, 0.3032, 0.328, 0.2807, 0.2271, 0.3004, 0.2585, 0.2887, 0.2635, 0.2838, 0.1086, 0.3937, 0.07796, 0.3854, 0.1277, 0.2819, 0.1481, 0.3217, 0.2855, 0.4258, 0.2502, 0.4487, 0.2871, 0.3371, 0.3136, 0.2648, 0.1854, 0.2762, 0.1837, 0.2807, 0.2271, 0.2819, 0.1481, 0.3854, 0.1277, 0.3763, 0.1625, 0.2762, 0.1837, 0.2762, 0.1837, 0.3763, 0.1625, 0.3807, 0.1992, 0.2807, 0.2271, 0.5282, 0.1594, 0.5841, 0.1437, 0.5925, 0.1684, 0.5365, 0.1829, 0.5441, 0.2061, 0.5991, 0.1934, 0.6026, 0.2181, 0.5528, 0.2332, 0.3999, 0.2253, 0.5365, 0.1829, 0.5441, 0.2061, 0.4258, 0.2502, 0.3937, 0.07796, 0.5104, 0.07737, 0.5137, 0.1042, 0.3854, 0.1277, 0.3763, 0.1625, 0.5193, 0.1303, 0.5282, 0.1594, 0.3807, 0.1992, 0.3854, 0.1277, 0.5137, 0.1042, 0.5193, 0.1303, 0.3763, 0.1625, 0.5991, 0.1934, 0.644, 0.2064, 0.6587, 0.2389, 0.6026, 0.2181, 0.5597, 0.06255, 0.5968, 0.01884, 0.5967, 0.05582, 0.5694, 0.08903, 0.5137, 0.1042, 0.5694, 0.08903, 0.5758, 0.1143, 0.5193, 0.1303, 0.5365, 0.1829, 0.5925, 0.1684, 0.5991, 0.1934, 0.5441, 0.2061, 0.5193, 0.1303, 0.5758, 0.1143, 0.5841, 0.1437, 0.5282, 0.1594, 0.5104, 0.07737, 0.5597, 0.06255, 0.5694, 0.08903, 0.5137, 0.1042, 0.644, 0.2064, 0.6711, 0.2108, 0.6587, 0.2389, 0.5967, 0.05582, 0.62, 0.03521, 0.6117, 0.06546, 0.5841, 0.1437, 0.6082, 0.1361, 0.6129, 0.1629, 0.5925, 0.1684, 0.5694, 0.08903, 0.5967, 0.05582, 0.5947, 0.1065, 0.5758, 0.1143, 0.5925, 0.1684, 0.6129, 0.1629, 0.644, 0.2064, 0.5991, 0.1934, 0.5758, 0.1143, 0.5947, 0.1065, 0.6082, 0.1361, 0.5841, 0.1437, 0.6474, 0.1867, 0.6574, 0.1798, 0.6779, 0.2016, 0.6711, 0.2108, 0.62, 0.03521, 0.629, 0.04002, 0.6236, 0.06688, 0.6117, 0.06546, 0.6082, 0.1361, 0.6272, 0.1308, 0.6345, 0.1569, 0.6129, 0.1629, 0.5967, 0.05582, 0.6117, 0.06546, 0.6155, 0.1002, 0.5947, 0.1065, 0.6129, 0.1629, 0.6345, 0.1569, 0.6474, 0.1867, 0.644, 0.2064, 0.5947, 0.1065, 0.6155, 0.1002, 0.6272, 0.1308, 0.6082, 0.1361, 0.6236, 0.06688, 0.629, 0.04002, 0.6535, 0.01448, 0.6422, 0.1263, 0.6256, 0.09777, 0.7164, 0.2124, 0.6779, 0.2016, 0.6574, 0.1798, 0.645, 0.1537, 0.6422, 0.1263, 0.6272, 0.1308, 0.6422, 0.1263, 0.645, 0.1537, 0.6345, 0.1569, 0.6117, 0.06546, 0.6236, 0.06688, 0.6256, 0.09777, 0.6155, 0.1002, 0.6345, 0.1569, 0.645, 0.1537, 0.6574, 0.1798, 0.6474, 0.1867, 0.6155, 0.1002, 0.6256, 0.09777, 0.6422, 0.1263, 0.6272, 0.1308, 0.6587, 0.2389, 0.6711, 0.2108, 0.7099, 0.2295, 0.6711, 0.2108, 0.6779, 0.2016, 0.7164, 0.2124, 0.7099, 0.2295, 0.6406, 0.004876, 0.62, 0.03521, 0.5968, 0.01884, 0.6406, 0.004876, 0.6535, 0.01448, 0.629, 0.04002, 0.62, 0.03521, 0.5968, 0.01884, 0.62, 0.03521, 0.5967, 0.05582, 0.6474, 0.1867, 0.6711, 0.2108, 0.644, 0.2064, 0.4147, 0.4246, 0.4103, 0.4052, 0.4152, 0.4049, 0.4207, 0.423, 0.4649, 0.3929, 0.4446, 0.3783, 0.4472, 0.3718, 0.469, 0.3863, 0.3912, 0.4721, 0.3737, 0.4271, 0.4006, 0.4272, 0.4108, 0.4689, 0.4711, 0.4514, 0.4577, 0.4021, 0.4649, 0.3929, 0.4783, 0.4101, 0.4806, 0.448, 0.4108, 0.4689, 0.4006, 0.4272, 0.4147, 0.4246, 0.424, 0.466, 0.4783, 0.4101, 0.4649, 0.3929, 0.469, 0.3863, 0.4836, 0.3951, 0.424, 0.466, 0.4147, 0.4246, 0.4207, 0.423, 0.4334, 0.4634, 0.4441, 0.4604, 0.4307, 0.4198, 0.4422, 0.4146, 0.457, 0.4562, 0.457, 0.4562, 0.4422, 0.4146, 0.4577, 0.4021, 0.4711, 0.4514, 0.367, 0.3988, 0.3839, 0.3754, 0.3887, 0.3793, 0.3754, 0.4004, 0.4296, 0.396, 0.4164, 0.3832, 0.4218, 0.3747, 0.4403, 0.385, 0.4307, 0.4198, 0.4216, 0.401, 0.4296, 0.396, 0.4422, 0.4146, 0.4422, 0.4146, 0.4296, 0.396, 0.4403, 0.385, 0.4577, 0.4021, 0.3618, 0.427, 0.367, 0.3988, 0.3754, 0.4004, 0.3737, 0.4271, 0.4207, 0.423, 0.4152, 0.4049, 0.4216, 0.401, 0.4307, 0.4198, 0.3737, 0.4271, 0.3754, 0.4004, 0.3995, 0.4046, 0.4006, 0.4272, 0.4577, 0.4021, 0.4403, 0.385, 0.4446, 0.3783, 0.4649, 0.3929, 0.4006, 0.4272, 0.3995, 0.4046, 0.4103, 0.4052, 0.4147, 0.4246, 0.4102, 0.3907, 0.405, 0.3755, 0.4128, 0.3883, 0.405, 0.3755, 0.4028, 0.3868, 0.3887, 0.3793, 0.4152, 0.4049, 0.4102, 0.3907, 0.4128, 0.3883, 0.4216, 0.401, 0.3754, 0.4004, 0.3887, 0.3793, 0.4028, 0.3868, 0.3995, 0.4046, 0.4403, 0.385, 0.4218, 0.3747, 0.4232, 0.3694, 0.4446, 0.3783, 0.3995, 0.4046, 0.4028, 0.3868, 0.4075, 0.3907, 0.4103, 0.4052, 0.4446, 0.3783, 0.4232, 0.3694, 0.4225, 0.3642, 0.4472, 0.3718, 0.4103, 0.4052, 0.4075, 0.3907, 0.4102, 0.3907, 0.4152, 0.4049, 0.4216, 0.401, 0.4128, 0.3883, 0.4164, 0.3832, 0.4296, 0.396, 0.405, 0.3755, 0.3887, 0.3793, 0.3839, 0.3754, 0.4075, 0.3907, 0.4028, 0.3868, 0.405, 0.3755, 0.4102, 0.3907, 0.4075, 0.3907, 0.405, 0.3755, 0.4164, 0.3832, 0.405, 0.3755, 0.4218, 0.3747, 0.4128, 0.3883, 0.405, 0.3755, 0.4164, 0.3832, 0.4232, 0.3694, 0.405, 0.3755, 0.4225, 0.3642, 0.4218, 0.3747, 0.405, 0.3755, 0.4232, 0.3694, 0.4952, 0.4179, 0.4999, 0.4061, 0.505, 0.4047, 0.5016, 0.4198, 0.4783, 0.4101, 0.4975, 0.4028, 0.4994, 0.4038, 0.4999, 0.4061, 0.4952, 0.4179, 0.381, 0.4732, 0.3538, 0.4552, 0.3677, 0.4449, 0.4806, 0.448, 0.4952, 0.4179, 0.5016, 0.4198, 0.4907, 0.4484, 0.3538, 0.4552, 0.3448, 0.4378, 0.3467, 0.4332, 0.3512, 0.4318, 0.3677, 0.4449, 0.4836, 0.3951, 0.4991, 0.3982, 0.4975, 0.4028, 0.4783, 0.4101, 0.4994, 0.4038, 0.4975, 0.4028, 0.4991, 0.3982, 0.5031, 0.4005, 0.4783, 0.4101, 0.4952, 0.4179, 0.4806, 0.448, 0.4999, 0.4061, 0.4994, 0.4038, 0.5031, 0.4005, 0.505, 0.4047, 0.8352, 0.6051, 0.7742, 0.6079, 0.7742, 0.6458, 0.8354, 0.6538, 0.003642, 0.08, 0.07252, 0.09783, 0.06453, 0.164, 0.006304, 0.1498, 0.7742, 0.6458, 0.8128, 0.6796, 0.8354, 0.6538, 0.7742, 0.6747, 0.8128, 0.6796, 0.7742, 0.6458, 0.6341, 0.9789, 0.5944, 0.9542, 0.6164, 0.9216, 0.6514, 0.9444, 0.7647, 0.8821, 0.7635, 0.8703, 0.7753, 0.8688, 0.7753, 0.8806, 0.7647, 0.8821, 0.7753, 0.8806, 0.7753, 0.9049, 0.7689, 0.9058, 0.006304, 0.1498, 0.06453, 0.164, 0.07786, 0.2251, 0.0284, 0.2352, 0.0284, 0.2352, 0.07786, 0.2251, 0.1032, 0.2795, 0.03937, 0.3061, 0.841, 0.2419, 0.7743, 0.2146, 0.7743, 0.2615, 0.1999, 0.6576, 0.1999, 0.5633, 0.152, 0.5628, 0.1532, 0.658, 0.7609, 0.8426, 0.7607, 0.833, 0.7753, 0.8328, 0.7753, 0.8421, 0.8439, 0.9396, 0.8337, 0.921, 0.8484, 0.9116, 0.8632, 0.9326, 0.8503, 0.9619, 0.8439, 0.9396, 0.8632, 0.9326, 0.8749, 0.9578, 0.8337, 0.921, 0.8214, 0.906, 0.8318, 0.8952, 0.8484, 0.9116, 0.815, 0.8828, 0.8, 0.8748, 0.8027, 0.8621, 0.8235, 0.8703, 0.8, 0.8748, 0.7871, 0.8703, 0.7881, 0.8583, 0.8027, 0.8621, 0.6458, 0.5769, 0.6593, 0.6404, 0.7133, 0.6051, 0.6557, 0.436, 0.5748, 0.4221, 0.5643, 0.487, 0.615, 0.4957, 0.5748, 0.4221, 0.6557, 0.436, 0.6611, 0.335, 0.5977, 0.3333, 0.2691, 0.7521, 0.3292, 0.7447, 0.312, 0.6507, 0.2466, 0.658, 0.2691, 0.7521, 0.3194, 0.7935, 0.3292, 0.7447, 0.2466, 0.658, 0.312, 0.6507, 0.3007, 0.5607, 0.2478, 0.5629, 0.6557, 0.436, 0.7187, 0.4369, 0.7194, 0.3378, 0.6611, 0.335, 0.6458, 0.5769, 0.707, 0.5433, 0.6314, 0.5286, 0.7131, 0.6538, 0.6593, 0.6404, 0.7046, 0.6883, 0.6314, 0.5286, 0.707, 0.5433, 0.7187, 0.4369, 0.6557, 0.436, 0.6593, 0.6404, 0.7131, 0.6538, 0.7133, 0.6051, 0.2674, 0.847, 0.3194, 0.7935, 0.2691, 0.7521, 0.3127, 0.8575, 0.3194, 0.7935, 0.2674, 0.847, 0.307, 0.8571, 0.5977, 0.3333, 0.6611, 0.335, 0.6554, 0.2652, 0.6002, 0.2664, 0.2478, 0.5629, 0.3007, 0.5607, 0.3098, 0.4941, 0.2635, 0.4666, 0.6611, 0.335, 0.7194, 0.3378, 0.7076, 0.2419, 0.6554, 0.2652, 0.03937, 0.3061, 0.03686, 0.3597, 0.1249, 0.3255, 0.1032, 0.2795, 0.707, 0.5433, 0.6458, 0.5769, 0.7133, 0.6051, 0.2541, 0.955, 0.2393, 0.9886, 0.2725, 0.9713, 0.2783, 0.9518, 0.2189, 0.9838, 0.2393, 0.9886, 0.2256, 0.9426, 0.2541, 0.955, 0.2601, 0.928, 0.2314, 0.9161, 0.2256, 0.9426, 0.7131, 0.6538, 0.7046, 0.6883, 0.7356, 0.6796, 0.739, 0.7171, 0.7356, 0.6796, 0.712, 0.7036, 0.7181, 0.7237, 0.2601, 0.928, 0.2541, 0.955, 0.2783, 0.9518, 0.0575, 0.4111, 0.09622, 0.4528, 0.1638, 0.4263, 0.1446, 0.3741, 0.2393, 0.9886, 0.2541, 0.955, 0.2256, 0.9426, 0.2886, 0.9387, 0.2601, 0.928, 0.2783, 0.9518, 0.6593, 0.6404, 0.6422, 0.6642, 0.7046, 0.6883, 0.7046, 0.6883, 0.712, 0.7036, 0.7356, 0.6796, 0.07251, 0.09783, 0.06453, 0.164, 0.2517, 0.1506, 0.2457, 0.1102, 0.8312, 0.8499, 0.8068, 0.8446, 0.8076, 0.8335, 0.8346, 0.8367, 0.8817, 0.8725, 0.8571, 0.8593, 0.8632, 0.8444, 0.8893, 0.8547, 0.9342, 0.9216, 0.9076, 0.8913, 0.9216, 0.8715, 0.9528, 0.9057, 0.8632, 0.9326, 0.8484, 0.9116, 0.8628, 0.8975, 0.8815, 0.9175, 0.8484, 0.9116, 0.8318, 0.8952, 0.8442, 0.8825, 0.8628, 0.8975, 0.8318, 0.8952, 0.815, 0.8828, 0.8235, 0.8703, 0.8442, 0.8825, 0.8214, 0.906, 0.8088, 0.8945, 0.815, 0.8828, 0.8318, 0.8952, 0.8749, 0.9578, 0.8632, 0.9326, 0.8815, 0.9175, 0.8992, 0.9443, 0.8992, 0.9443, 0.8815, 0.9175, 0.9076, 0.8913, 0.9342, 0.9216, 0.8235, 0.8703, 0.8027, 0.8621, 0.8068, 0.8446, 0.8312, 0.8499, 0.8628, 0.8975, 0.8442, 0.8825, 0.8571, 0.8593, 0.8817, 0.8725, 0.8592, 0.7714, 0.8992, 0.7961, 0.8632, 0.8444, 0.8346, 0.8367, 0.8027, 0.8621, 0.7881, 0.8583, 0.7896, 0.8426, 0.8068, 0.8446, 0.8068, 0.8446, 0.7896, 0.8426, 0.7899, 0.833, 0.8076, 0.8335, 0.8571, 0.8593, 0.8312, 0.8499, 0.8346, 0.8367, 0.8632, 0.8444, 0.8442, 0.8825, 0.8235, 0.8703, 0.8312, 0.8499, 0.8571, 0.8593, 0.8815, 0.9175, 0.8628, 0.8975, 0.8817, 0.8725, 0.9076, 0.8913, 0.8066, 0.7814, 0.8592, 0.7714, 0.8346, 0.8367, 0.8076, 0.8335, 0.8893, 0.8547, 0.8632, 0.8444, 0.8992, 0.7961, 0.9076, 0.8913, 0.8817, 0.8725, 0.8893, 0.8547, 0.9216, 0.8715, 0.8076, 0.8335, 0.7899, 0.833, 0.7874, 0.7875, 0.8066, 0.7814, 0.9216, 0.8715, 0.8893, 0.8547, 0.8992, 0.7961, 0.8088, 0.8945, 0.797, 0.8867, 0.8, 0.8748, 0.815, 0.8828, 0.797, 0.8867, 0.7859, 0.8821, 0.7871, 0.8703, 0.8, 0.8748, 0.8088, 0.8945, 0.7941, 0.9146, 0.788, 0.9091, 0.797, 0.8867, 0.8214, 0.906, 0.7997, 0.922, 0.7941, 0.9146, 0.8088, 0.8945, 0.797, 0.8867, 0.788, 0.9091, 0.7817, 0.9058, 0.7859, 0.8821, 0.8439, 0.9396, 0.8066, 0.9421, 0.8042, 0.9313, 0.8337, 0.921, 0.8503, 0.9619, 0.8058, 0.9536, 0.8066, 0.9421, 0.8439, 0.9396, 0.8337, 0.921, 0.8042, 0.9313, 0.7997, 0.922, 0.8214, 0.906, 0.6458, 0.5769, 0.6314, 0.5286, 0.6141, 0.5748, 0.3194, 0.7935, 0.3127, 0.8575, 0.3538, 0.8238, 0.347, 0.7929, 0.6593, 0.6404, 0.6458, 0.5769, 0.6141, 0.5748, 0.607, 0.6085, 0.6422, 0.6642, 0.6593, 0.6404, 0.607, 0.6085, 0.5849, 0.6358, 0.3292, 0.7447, 0.3194, 0.7935, 0.347, 0.7929, 0.5227, 0.7928, 0.5463, 0.7866, 0.53, 0.7483, 0.5052, 0.7531, 0.5305, 0.8362, 0.5596, 0.8484, 0.5463, 0.7866, 0.5227, 0.7928, 0.6436, 0.7842, 0.6498, 0.7345, 0.6204, 0.7496, 0.596, 0.8324, 0.629, 0.8174, 0.5995, 0.7626, 0.573, 0.7783, 0.629, 0.8174, 0.6436, 0.7842, 0.6204, 0.7496, 0.5995, 0.7626, 0.489, 0.8062, 0.5305, 0.8362, 0.5227, 0.7928, 0.3127, 0.8575, 0.3271, 0.8828, 0.3837, 0.8502, 0.3538, 0.8238, 0.1032, 0.2795, 0.1249, 0.3255, 0.2887, 0.2635, 0.2807, 0.2271, 0.5596, 0.8484, 0.596, 0.8324, 0.573, 0.7783, 0.5463, 0.7866, 0.6557, 0.436, 0.615, 0.4957, 0.6314, 0.5286, 0.573, 0.7783, 0.5995, 0.7626, 0.578, 0.7259, 0.5538, 0.7386, 0.312, 0.6507, 0.3292, 0.7447, 0.3487, 0.7027, 0.5538, 0.7386, 0.578, 0.7259, 0.5528, 0.6895, 0.5333, 0.7011, 0.53, 0.7483, 0.5538, 0.7386, 0.5333, 0.7011, 0.5136, 0.7095, 0.3614, 0.8005, 0.3955, 0.7853, 0.4098, 0.7461, 0.383, 0.7455, 0.5995, 0.7626, 0.6204, 0.7496, 0.5936, 0.7126, 0.578, 0.7259, 0.3955, 0.7853, 0.4465, 0.7866, 0.4456, 0.7485, 0.4098, 0.7461, 0.489, 0.8062, 0.5227, 0.7928, 0.5052, 0.7531, 0.4787, 0.7507, 0.4465, 0.7866, 0.489, 0.8062, 0.4787, 0.7507, 0.4456, 0.7485, 0.5463, 0.7866, 0.573, 0.7783, 0.5538, 0.7386, 0.53, 0.7483, 0.6204, 0.7496, 0.6498, 0.7345, 0.6089, 0.6935, 0.5936, 0.7126, 0.5711, 0.6777, 0.5894, 0.6618, 0.5743, 0.6396, 0.5554, 0.645, 0.4457, 0.716, 0.4687, 0.7157, 0.4629, 0.6762, 0.4414, 0.6818, 0.383, 0.7455, 0.4098, 0.7461, 0.4148, 0.7126, 0.3962, 0.7093, 0.5052, 0.7531, 0.53, 0.7483, 0.5136, 0.7095, 0.4926, 0.7164, 0.4098, 0.7461, 0.4456, 0.7485, 0.4457, 0.716, 0.4148, 0.7126, 0.578, 0.7259, 0.5936, 0.7126, 0.5711, 0.6777, 0.5528, 0.6895, 0.4456, 0.7485, 0.4787, 0.7507, 0.4687, 0.7157, 0.4457, 0.716, 0.5936, 0.7126, 0.6089, 0.6935, 0.5894, 0.6618, 0.5711, 0.6777, 0.4787, 0.7507, 0.5052, 0.7531, 0.4926, 0.7164, 0.4687, 0.7157, 0.4028, 0.6823, 0.4213, 0.6845, 0.4103, 0.6258, 0.3909, 0.6269, 0.517, 0.6566, 0.5357, 0.6507, 0.5209, 0.5998, 0.5014, 0.6084, 0.4687, 0.7157, 0.4926, 0.7164, 0.4814, 0.6696, 0.4629, 0.6762, 0.5136, 0.7095, 0.5333, 0.7011, 0.517, 0.6566, 0.4995, 0.663, 0.5333, 0.7011, 0.5528, 0.6895, 0.5357, 0.6507, 0.517, 0.6566, 0.3962, 0.7093, 0.4148, 0.7126, 0.4213, 0.6845, 0.4028, 0.6823, 0.4926, 0.7164, 0.5136, 0.7095, 0.4995, 0.663, 0.4814, 0.6696, 0.4148, 0.7126, 0.4457, 0.716, 0.4414, 0.6818, 0.4213, 0.6845, 0.5528, 0.6895, 0.5711, 0.6777, 0.5554, 0.645, 0.5357, 0.6507, 0.4814, 0.6696, 0.4995, 0.663, 0.4853, 0.6145, 0.4681, 0.6211, 0.4213, 0.6845, 0.4414, 0.6818, 0.4312, 0.6259, 0.4103, 0.6258, 0.5357, 0.6507, 0.5554, 0.645, 0.5378, 0.5931, 0.5209, 0.5998, 0.4414, 0.6818, 0.4629, 0.6762, 0.4506, 0.6247, 0.4312, 0.6259, 0.5554, 0.645, 0.5743, 0.6396, 0.5567, 0.5867, 0.5378, 0.5931, 0.4629, 0.6762, 0.4814, 0.6696, 0.4681, 0.6211, 0.4506, 0.6247, 0.4995, 0.663, 0.517, 0.6566, 0.5014, 0.6084, 0.4853, 0.6145, 0.4103, 0.6258, 0.4312, 0.6259, 0.4244, 0.5755, 0.4056, 0.5796, 0.5378, 0.5931, 0.5567, 0.5867, 0.5341, 0.5449, 0.52, 0.5504, 0.4867, 0.5618, 0.5058, 0.5552, 0.4963, 0.5266, 0.4794, 0.5303, 0.4721, 0.5648, 0.4867, 0.5618, 0.4794, 0.5303, 0.4638, 0.5329, 0.4506, 0.6247, 0.4681, 0.6211, 0.4569, 0.5688, 0.4423, 0.572, 0.4681, 0.6211, 0.4853, 0.6145, 0.4721, 0.5648, 0.4569, 0.5688, 0.4853, 0.6145, 0.5014, 0.6084, 0.4867, 0.5618, 0.4721, 0.5648, 0.5209, 0.5998, 0.5378, 0.5931, 0.52, 0.5504, 0.5058, 0.5552, 0.3909, 0.6269, 0.4103, 0.6258, 0.4056, 0.5796, 0.3862, 0.5791, 0.4355, 0.5395, 0.4493, 0.5359, 0.4339, 0.4632, 0.4245, 0.4658, 0.5094, 0.523, 0.5226, 0.5179, 0.4913, 0.4482, 0.4811, 0.4479, 0.3862, 0.5791, 0.4056, 0.5796, 0.4022, 0.5496, 0.3848, 0.5498, 0.4569, 0.5688, 0.4721, 0.5648, 0.4638, 0.5329, 0.4493, 0.5359, 0.4056, 0.5796, 0.4244, 0.5755, 0.42, 0.544, 0.4022, 0.5496, 0.5058, 0.5552, 0.52, 0.5504, 0.5094, 0.523, 0.4963, 0.5266, 0.4244, 0.5755, 0.4423, 0.572, 0.4355, 0.5395, 0.42, 0.544, 0.52, 0.5504, 0.5341, 0.5449, 0.5226, 0.5179, 0.5094, 0.523, 0.4423, 0.572, 0.4569, 0.5688, 0.4493, 0.5359, 0.4355, 0.5395, 0.4339, 0.4632, 0.4446, 0.4602, 0.4313, 0.4196, 0.4212, 0.4228, 0.3816, 0.473, 0.3918, 0.4719, 0.3743, 0.4269, 0.3625, 0.4267, 0.3683, 0.4447, 0.4638, 0.5329, 0.4794, 0.5303, 0.4575, 0.456, 0.4446, 0.4602, 0.4794, 0.5303, 0.4963, 0.5266, 0.4716, 0.4513, 0.4575, 0.456, 0.3848, 0.5498, 0.4022, 0.5496, 0.3918, 0.4719, 0.3816, 0.473, 0.4493, 0.5359, 0.4638, 0.5329, 0.4446, 0.4602, 0.4339, 0.4632, 0.4022, 0.5496, 0.42, 0.544, 0.4113, 0.4686, 0.3918, 0.4719, 0.4963, 0.5266, 0.5094, 0.523, 0.4811, 0.4479, 0.4716, 0.4513, 0.42, 0.544, 0.4355, 0.5395, 0.4245, 0.4658, 0.4113, 0.4686, 0.4312, 0.6259, 0.4506, 0.6247, 0.4423, 0.572, 0.4244, 0.5755, 0.5014, 0.6084, 0.5209, 0.5998, 0.5058, 0.5552, 0.4867, 0.5618, 0.2601, 0.928, 0.307, 0.8571, 0.2674, 0.847, 0.2886, 0.9387, 0.307, 0.8571, 0.2601, 0.928, 0.3271, 0.8828, 0.3127, 0.8575, 0.307, 0.8571, 0.2886, 0.9387, 0.03686, 0.3597, 0.0575, 0.4111, 0.1446, 0.3741, 0.1249, 0.3255, 0.3004, 0.2584, 0.3217, 0.2854, 0.4258, 0.2502, 0.3999, 0.2253, 0.2457, 0.1102, 0.2517, 0.1506, 0.2819, 0.148, 0.2838, 0.1086, 0.07786, 0.2251, 0.1032, 0.2795, 0.2807, 0.2271, 0.2648, 0.1854, 0.1249, 0.3255, 0.1446, 0.3741, 0.2945, 0.2972, 0.2887, 0.2635, 0.1446, 0.3741, 0.1638, 0.4263, 0.3032, 0.328, 0.2945, 0.2972, 0.06453, 0.164, 0.07786, 0.2251, 0.2648, 0.1854, 0.2517, 0.1506, 0.2807, 0.2271, 0.3004, 0.2584, 0.3999, 0.2253, 0.3807, 0.1992, 0.3807, 0.1992, 0.3999, 0.2253, 0.5365, 0.1829, 0.5282, 0.1594, 0.2887, 0.2635, 0.2945, 0.2972, 0.3217, 0.2854, 0.3004, 0.2584, 0.2517, 0.1506, 0.2648, 0.1854, 0.2762, 0.1836, 0.2819, 0.148, 0.4258, 0.2502, 0.4487, 0.2871, 0.5528, 0.2332, 0.5441, 0.2061, 0.2945, 0.2972, 0.3032, 0.328, 0.3371, 0.3136, 0.3217, 0.2854, 0.2807, 0.2271, 0.2887, 0.2635, 0.3004, 0.2584, 0.2838, 0.1086, 0.2819, 0.148, 0.3853, 0.1277, 0.3937, 0.07794, 0.3217, 0.2854, 0.3371, 0.3136, 0.4487, 0.2871, 0.4258, 0.2502, 0.2648, 0.1854, 0.2807, 0.2271, 0.2762, 0.1836, 0.2819, 0.148, 0.2762, 0.1836, 0.3763, 0.1625, 0.3853, 0.1277, 0.2762, 0.1836, 0.2807, 0.2271, 0.3807, 0.1992, 0.3763, 0.1625, 0.5282, 0.1594, 0.5365, 0.1829, 0.5925, 0.1684, 0.5841, 0.1437, 0.5441, 0.2061, 0.5528, 0.2332, 0.6026, 0.2181, 0.5991, 0.1933, 0.3999, 0.2253, 0.4258, 0.2502, 0.5441, 0.2061, 0.5365, 0.1829, 0.3937, 0.07794, 0.3853, 0.1277, 0.5136, 0.1042, 0.5104, 0.07735, 0.3763, 0.1625, 0.3807, 0.1992, 0.5282, 0.1594, 0.5193, 0.1303, 0.3853, 0.1277, 0.3763, 0.1625, 0.5193, 0.1303, 0.5136, 0.1042, 0.5991, 0.1933, 0.6026, 0.2181, 0.6587, 0.2389, 0.644, 0.2064, 0.5597, 0.06253, 0.5694, 0.08901, 0.5967, 0.0558, 0.5967, 0.01881, 0.5136, 0.1042, 0.5193, 0.1303, 0.5758, 0.1143, 0.5694, 0.08901, 0.5365, 0.1829, 0.5441, 0.2061, 0.5991, 0.1933, 0.5925, 0.1684, 0.5193, 0.1303, 0.5282, 0.1594, 0.5841, 0.1437, 0.5758, 0.1143, 0.5104, 0.07735, 0.5136, 0.1042, 0.5694, 0.08901, 0.5597, 0.06253, 0.644, 0.2064, 0.6587, 0.2389, 0.6711, 0.2108, 0.5967, 0.0558, 0.6117, 0.06544, 0.6199, 0.03518, 0.5841, 0.1437, 0.5925, 0.1684, 0.6129, 0.1629, 0.6082, 0.1361, 0.5694, 0.08901, 0.5758, 0.1143, 0.5947, 0.1065, 0.5967, 0.0558, 0.5925, 0.1684, 0.5991, 0.1933, 0.644, 0.2064, 0.6129, 0.1629, 0.5758, 0.1143, 0.5841, 0.1437, 0.6082, 0.1361, 0.5947, 0.1065, 0.6474, 0.1867, 0.6711, 0.2108, 0.6779, 0.2016, 0.6574, 0.1797, 0.6199, 0.03518, 0.6117, 0.06544, 0.6236, 0.06686, 0.629, 0.04, 0.6082, 0.1361, 0.6129, 0.1629, 0.6345, 0.1569, 0.6272, 0.1308, 0.5967, 0.0558, 0.5947, 0.1065, 0.6155, 0.1002, 0.6117, 0.06544, 0.6129, 0.1629, 0.644, 0.2064, 0.6474, 0.1867, 0.6345, 0.1569, 0.5947, 0.1065, 0.6082, 0.1361, 0.6272, 0.1308, 0.6155, 0.1002, 0.6236, 0.06686, 0.6256, 0.09775, 0.6421, 0.1262, 0.6535, 0.01446, 0.629, 0.04, 0.7164, 0.2124, 0.6421, 0.1262, 0.645, 0.1537, 0.6574, 0.1797, 0.6779, 0.2016, 0.6272, 0.1308, 0.6345, 0.1569, 0.645, 0.1537, 0.6421, 0.1262, 0.6117, 0.06544, 0.6155, 0.1002, 0.6256, 0.09775, 0.6236, 0.06686, 0.6345, 0.1569, 0.6474, 0.1867, 0.6574, 0.1797, 0.645, 0.1537, 0.6155, 0.1002, 0.6272, 0.1308, 0.6421, 0.1262, 0.6256, 0.09775, 0.6587, 0.2389, 0.7099, 0.2295, 0.6711, 0.2108, 0.6711, 0.2108, 0.7099, 0.2295, 0.7164, 0.2124, 0.6779, 0.2016, 0.6406, 0.004852, 0.5967, 0.01881, 0.6199, 0.03518, 0.6406, 0.004852, 0.6199, 0.03518, 0.629, 0.04, 0.6535, 0.01446, 0.5967, 0.01881, 0.5967, 0.0558, 0.6199, 0.03518, 0.6474, 0.1867, 0.644, 0.2064, 0.6711, 0.2108, 0.4153, 0.4244, 0.4212, 0.4228, 0.4158, 0.4047, 0.4109, 0.405, 0.4655, 0.3927, 0.4695, 0.3861, 0.4477, 0.3717, 0.4452, 0.3781, 0.3918, 0.4719, 0.4113, 0.4686, 0.4012, 0.427, 0.3743, 0.4269, 0.4716, 0.4513, 0.4811, 0.4479, 0.4789, 0.4099, 0.4655, 0.3927, 0.4583, 0.402, 0.4113, 0.4686, 0.4245, 0.4658, 0.4153, 0.4244, 0.4012, 0.427, 0.4789, 0.4099, 0.4841, 0.3949, 0.4695, 0.3861, 0.4655, 0.3927, 0.4245, 0.4658, 0.4339, 0.4632, 0.4212, 0.4228, 0.4153, 0.4244, 0.4446, 0.4602, 0.4575, 0.456, 0.4428, 0.4144, 0.4313, 0.4196, 0.4575, 0.456, 0.4716, 0.4513, 0.4583, 0.402, 0.4428, 0.4144, 0.3676, 0.3986, 0.376, 0.4002, 0.3893, 0.3791, 0.3845, 0.3752, 0.4302, 0.3958, 0.4409, 0.3848, 0.4223, 0.3746, 0.417, 0.383, 0.4313, 0.4196, 0.4428, 0.4144, 0.4302, 0.3958, 0.4222, 0.4008, 0.4428, 0.4144, 0.4583, 0.402, 0.4409, 0.3848, 0.4302, 0.3958, 0.3625, 0.4267, 0.3743, 0.4269, 0.376, 0.4002, 0.3676, 0.3986, 0.4212, 0.4228, 0.4313, 0.4196, 0.4222, 0.4008, 0.4158, 0.4047, 0.3743, 0.4269, 0.4012, 0.427, 0.4001, 0.4044, 0.376, 0.4002, 0.4583, 0.402, 0.4655, 0.3927, 0.4452, 0.3781, 0.4409, 0.3848, 0.4012, 0.427, 0.4153, 0.4244, 0.4109, 0.405, 0.4001, 0.4044, 0.4108, 0.3905, 0.4134, 0.3881, 0.4056, 0.3754, 0.4056, 0.3754, 0.3893, 0.3791, 0.4034, 0.3867, 0.4158, 0.4047, 0.4222, 0.4008, 0.4134, 0.3881, 0.4108, 0.3905, 0.376, 0.4002, 0.4001, 0.4044, 0.4034, 0.3867, 0.3893, 0.3791, 0.4409, 0.3848, 0.4452, 0.3781, 0.4238, 0.3692, 0.4223, 0.3746, 0.4001, 0.4044, 0.4109, 0.405, 0.4081, 0.3905, 0.4034, 0.3867, 0.4452, 0.3781, 0.4477, 0.3717, 0.423, 0.364, 0.4238, 0.3692, 0.4109, 0.405, 0.4158, 0.4047, 0.4108, 0.3905, 0.4081, 0.3905, 0.4222, 0.4008, 0.4302, 0.3958, 0.417, 0.383, 0.4134, 0.3881, 0.4056, 0.3754, 0.3845, 0.3752, 0.3893, 0.3791, 0.4081, 0.3905, 0.4056, 0.3754, 0.4034, 0.3867, 0.4108, 0.3905, 0.4056, 0.3754, 0.4081, 0.3905, 0.417, 0.383, 0.4223, 0.3746, 0.4056, 0.3754, 0.4134, 0.3881, 0.417, 0.383, 0.4056, 0.3754, 0.4238, 0.3692, 0.423, 0.364, 0.4056, 0.3754, 0.4223, 0.3746, 0.4238, 0.3692, 0.4056, 0.3754, 0.4958, 0.4177, 0.5022, 0.4196, 0.5056, 0.4045, 0.5005, 0.406, 0.4789, 0.4099, 0.4958, 0.4177, 0.5005, 0.406, 0.4999, 0.4036, 0.4981, 0.4027, 0.3816, 0.473, 0.3683, 0.4447, 0.3544, 0.455, 0.4811, 0.4479, 0.4913, 0.4482, 0.5022, 0.4196, 0.4958, 0.4177, 0.3544, 0.455, 0.3683, 0.4447, 0.3518, 0.4316, 0.3473, 0.433, 0.3454, 0.4375, 0.4841, 0.3949, 0.4789, 0.4099, 0.4981, 0.4027, 0.4996, 0.398, 0.4999, 0.4036, 0.5036, 0.4003, 0.4996, 0.398, 0.4981, 0.4027, 0.4789, 0.4099, 0.4811, 0.4479, 0.4958, 0.4177, 0.5005, 0.406, 0.5056, 0.4045, 0.5036, 0.4003, 0.4999, 0.4036, 0.8503, 0.9888, 0.8503, 0.9619, 0.8749, 0.9578, 0.8825, 0.9886, 0.1999, 0.9818, 0.2189, 0.9838, 0.2256, 0.9426, 0.7997, 0.922, 0.7753, 0.9338, 0.7941, 0.9146, 0.7941, 0.9146, 0.7753, 0.9338, 0.788, 0.9091, 0.788, 0.9091, 0.7753, 0.9338, 0.7817, 0.9058, 0.8066, 0.9421, 0.7753, 0.9338, 0.8042, 0.9313, 0.8058, 0.9536, 0.7753, 0.9338, 0.8066, 0.9421, 0.8042, 0.9313, 0.7753, 0.9338, 0.7997, 0.922, 0.7635, 0.8703, 0.7625, 0.8583, 0.7753, 0.8569, 0.7753, 0.8688, 0.8415, 0.5433, 0.7742, 0.5458, 0.7742, 0.6079, 0.8352, 0.6051, 0.7003, 0.9888, 0.6681, 0.9886, 0.6757, 0.9578, 0.7002, 0.9619, 0.7625, 0.8583, 0.7609, 0.8426, 0.7753, 0.8421, 0.7753, 0.8569, 0.7439, 0.7814, 0.6913, 0.7714, 0.7753, 0.7276, 0.7753, 0.7845, 0.7632, 0.7875, 0.8292, 0.3378, 0.841, 0.2419, 0.7743, 0.2615, 0.7743, 0.3382, 0.1999, 0.9379, 0.1741, 0.9426, 0.1999, 0.9818, 0.5944, 0.9542, 0.5741, 0.9404, 0.5977, 0.9058, 0.6164, 0.9216, 0.1999, 0.9818, 0.1741, 0.9426, 0.1809, 0.9838, 0.1999, 0.4779, 0.1999, 0.4289, 0.1364, 0.4666, 0.1999, 0.8523, 0.1999, 0.753, 0.1307, 0.7521, 0.1323, 0.847, 0.8298, 0.4369, 0.8292, 0.3378, 0.7743, 0.3382, 0.7743, 0.4571, 0.1999, 0.753, 0.1999, 0.6576, 0.1532, 0.658, 0.1307, 0.7521, 0.8415, 0.5433, 0.8298, 0.4369, 0.7743, 0.4571, 0.7742, 0.5458, 0.1999, 0.5633, 0.1999, 0.4779, 0.1364, 0.4666, 0.152, 0.5628, 0.6681, 0.9886, 0.6341, 0.9789, 0.6514, 0.9444, 0.6757, 0.9578, 0.7607, 0.833, 0.7632, 0.7875, 0.7753, 0.7845, 0.7753, 0.8328, 0.7508, 0.922, 0.7565, 0.9146, 0.7753, 0.9338, 0.7565, 0.9146, 0.7626, 0.9091, 0.7753, 0.9338, 0.7689, 0.9058, 0.7753, 0.9049, 0.7753, 0.9338, 0.7003, 0.9888, 0.7002, 0.9619, 0.7448, 0.9536, 0.7502, 0.9648, 0.7502, 0.9648, 0.7448, 0.9536, 0.7753, 0.9338, 0.7626, 0.9091, 0.7689, 0.9058, 0.7753, 0.9338, 0.744, 0.9421, 0.7464, 0.9313, 0.7753, 0.9338, 0.7448, 0.9536, 0.744, 0.9421, 0.7753, 0.9338, 0.7464, 0.9313, 0.7508, 0.922, 0.7753, 0.9338, 0.7871, 0.8703, 0.7753, 0.8688, 0.7753, 0.8569, 0.7881, 0.8583, 0.2314, 0.9161, 0.2601, 0.928, 0.2674, 0.847, 0.1999, 0.8523, 0.7742, 0.6941, 0.7742, 0.6747, 0.7356, 0.6796, 0.739, 0.7171, 0.1999, 0.9179, 0.2314, 0.9161, 0.1999, 0.8523, 0.1999, 0.9379, 0.2256, 0.9426, 0.2314, 0.9161, 0.1999, 0.9179, 0.7133, 0.6051, 0.7131, 0.6538, 0.7742, 0.6458, 0.7742, 0.6079, 0.003629, 0.08, 0.006295, 0.1498, 0.06453, 0.164, 0.07251, 0.09783, 0.707, 0.5433, 0.7133, 0.6051, 0.7742, 0.6079, 0.7742, 0.5458, 0.7742, 0.6458, 0.7131, 0.6538, 0.7356, 0.6796, 0.7742, 0.6747, 0.7742, 0.6458, 0.7356, 0.6796, 0.7881, 0.8583, 0.7753, 0.8569, 0.7753, 0.8421, 0.7896, 0.8426, 0.8066, 0.7814, 0.7874, 0.7875, 0.7753, 0.7845, 0.7753, 0.7276, 0.8592, 0.7714, 0.7194, 0.3378, 0.7743, 0.3382, 0.7743, 0.2615, 0.7076, 0.2419, 0.1999, 0.9379, 0.1999, 0.9818, 0.2256, 0.9426, 0.9562, 0.9542, 0.9342, 0.9216, 0.9528, 0.9057, 0.9765, 0.9403, 0.9165, 0.9789, 0.8992, 0.9443, 0.9342, 0.9216, 0.9562, 0.9542, 0.7859, 0.8821, 0.7753, 0.8806, 0.7753, 0.8688, 0.7871, 0.8703, 0.7859, 0.8821, 0.7817, 0.9058, 0.7753, 0.9049, 0.7753, 0.8806, 0.006295, 0.1498, 0.02839, 0.2352, 0.07786, 0.2251, 0.06453, 0.164, 0.02839, 0.2352, 0.03937, 0.3061, 0.1032, 0.2795, 0.07786, 0.2251, 0.1999, 0.4779, 0.2635, 0.4666, 0.1999, 0.4289, 0.1999, 0.8523, 0.2674, 0.847, 0.2691, 0.7521, 0.1999, 0.753, 0.7187, 0.4369, 0.7743, 0.4571, 0.7743, 0.3382, 0.7194, 0.3378, 0.7076, 0.2419, 0.7743, 0.2615, 0.7743, 0.2146, 0.1999, 0.753, 0.2691, 0.7521, 0.2466, 0.658, 0.1999, 0.6576, 0.707, 0.5433, 0.7742, 0.5458, 0.7743, 0.4571, 0.7187, 0.4369, 0.1999, 0.6576, 0.2466, 0.658, 0.2478, 0.5629, 0.1999, 0.5633, 0.1999, 0.5633, 0.2478, 0.5629, 0.2635, 0.4666, 0.1999, 0.4779, 0.7896, 0.8426, 0.7753, 0.8421, 0.7753, 0.8328, 0.7899, 0.833, 0.8825, 0.9886, 0.8749, 0.9578, 0.8992, 0.9443, 0.9165, 0.9789, 0.7899, 0.833, 0.7753, 0.8328, 0.7753, 0.7845, 0.7874, 0.7875, 0.7817, 0.9058, 0.7753, 0.9338, 0.7753, 0.9049, 0.8503, 0.9888, 0.8004, 0.9648, 0.8058, 0.9536, 0.8503, 0.9619, 0.8004, 0.9648, 0.7753, 0.9338, 0.8058, 0.9536])
me_cube_003.use_remesh_preserve_volume = False
me_cube_003.use_remesh_preserve_attributes = False
me_cube_003.use_mirror_vertex_groups = False
me_cube_003.update()

# ---- objects
ob_dude = bpy.data.objects.new('Dude', me_cube_003)

# ---- transforms, parenting, visibility, modifiers, constraints
ob_dude.location = (0.0, 0.0, 0.0)
ob_dude.rotation_euler = (1.571, -0.0, 0.0)
ob_dude.lineart.crease_threshold = 0.0

# ---- collection membership
col_collection_1.objects.link(ob_dude)

# ---- scene / render settings (as saved in the file)
scene.frame_start = 1; scene.frame_end = 250; scene.frame_set(9)
scene.render.engine = 'BLENDER_EEVEE_NEXT'
scene.render.image_settings.color_mode = 'RGB'
scene.render.image_settings.compression = 90
scene.render.resolution_percentage = 50
scene.render.dither_intensity = 0.0
scene.render.bake_margin = 2
scene.render.bake_bias = 0.0
scene.cycles.use_denoising = False
scene.cycles.samples = 10
scene.cycles.sampling_pattern = 'TABULATED_SOBOL'
scene.cycles.light_sampling_threshold = 0.0
scene.cycles.use_adaptive_sampling = False
scene.cycles.use_light_tree = False
scene.cycles.blur_glossy = 0.0
scene.cycles.volume_bounces = 1
scene.cycles.pixel_filter_type = 'GAUSSIAN'
scene.cycles.sample_clamp_indirect = 0.0
scene.view_settings.view_transform = 'Standard'
bpy.context.view_layer.update()

# ---- added for rendering (the .blend has no active camera and no usable light): camera, sun
cam_auto = bpy.data.cameras.new('AutoCamera')
cam_auto.lens = 50.0
cam_auto.sensor_width = 36.0
cam_auto.clip_end = 1000.0
ob_auto_camera = bpy.data.objects.new('AutoCamera', cam_auto)
scene.collection.objects.link(ob_auto_camera)
ob_auto_camera.location = (1.97655, -2.44449, 2.57213)
ob_auto_camera.rotation_euler = (1.09748, -7.21219e-08, 0.694738)
scene.camera = ob_auto_camera
light_auto_sun = bpy.data.lights.new('AutoSun', 'SUN')
light_auto_sun.energy = 3.0
light_auto_sun.angle = 0.0523599
ob_auto_sun = bpy.data.objects.new('AutoSun', light_auto_sun)
scene.collection.objects.link(ob_auto_sun)
ob_auto_sun.rotation_euler = (0.872665, 0.174533, 0.523599)
bpy.context.view_layer.update()
